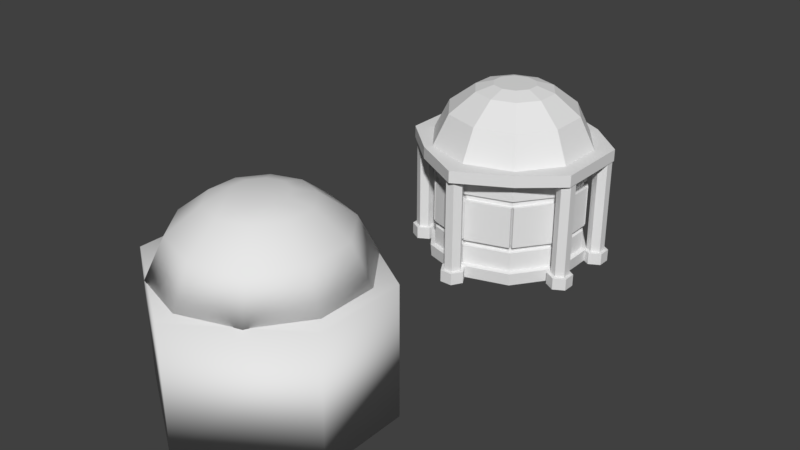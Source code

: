 # Source: Mausoleum.blend  (saved by Blender 2.77.0; exported with 4.5.12 LTS)
import bpy
from mathutils import Matrix  # noqa: F401  (used for matrix-valued properties, if any)

bpy.ops.wm.read_factory_settings(use_empty=True)
scene = bpy.context.scene
scene.name = 'Scene'

# ---- collections
col_collection_1 = bpy.data.collections.new('Collection 1'); scene.collection.children.link(col_collection_1)

# ---- world
world_world = bpy.data.worlds.new('World'); scene.world = world_world
world_world.color = (0.05088, 0.05088, 0.05088)
world_world.use_sun_shadow = False
world_world.sun_shadow_jitter_overblur = 0.0
world_world.cycles.sampling_method = 'MANUAL'

# ---- meshes
me_cylinder_003 = bpy.data.meshes.new('Cylinder.003')
me_cylinder_003.from_pydata([(-1.029e-10, 1.024, 1.031), (0.602, 0.8286, 1.031), (0.9741, 0.3165, 1.031), (0.9741, -0.3165, 1.031), (0.602, -0.8286, 1.031), (-8.964e-08, -1.024, 1.031), (-0.602, -0.8286, 1.031), (-0.9741, -0.3165, 1.031), (-0.9741, 0.3165, 1.031), (-0.602, 0.8286, 1.031), (-0.1597, 0.2199, 2.033), (-0.2585, 0.08398, 2.033), (-0.2585, -0.08398, 2.033), (-0.1597, -0.2199, 2.033), (-8.924e-09, -0.2718, 2.033), (0.1597, -0.2199, 2.033), (0.2585, -0.08398, 2.033), (0.2585, 0.08398, 2.033), (1.483e-08, 0.2718, 2.033), (0.1597, 0.2199, 2.033), (0.4881, 0.6718, 1.58), (6.439e-09, 0.8304, 1.58), (0.7897, 0.2566, 1.58), (0.7897, -0.2566, 1.58), (0.4881, -0.6718, 1.58), (-6.616e-08, -0.8304, 1.58), (-0.4881, -0.6718, 1.58), (-0.7897, -0.2566, 1.58), (-0.7897, 0.2566, 1.58), (-0.4881, 0.6718, 1.58), (0.2945, 0.4053, 1.937), (1.199e-08, 0.501, 1.937), (0.4765, 0.1548, 1.937), (0.4765, -0.1548, 1.937), (0.2945, -0.4053, 1.937), (-3.181e-08, -0.501, 1.937), (-0.2945, -0.4053, 1.937), (-0.4765, -0.1548, 1.937), (-0.4765, 0.1548, 1.937), (-0.2945, 0.4053, 1.937)], [], [(9, 29, 21, 0), (7, 27, 28, 8), (8, 28, 29, 9), (39, 38, 11, 10), (7, 6, 26, 27), (5, 25, 26, 6), (4, 24, 25, 5), (1, 20, 22, 2), (3, 23, 24, 4), (2, 22, 23, 3), (19, 18, 10, 11, 12, 13, 14, 15, 16, 17), (24, 23, 33, 34), (31, 39, 10, 18), (32, 30, 19, 17), (33, 32, 17, 16), (34, 33, 16, 15), (35, 34, 15, 14), (36, 35, 14, 13), (37, 36, 13, 12), (38, 37, 12, 11), (30, 31, 18, 19), (20, 21, 31, 30), (28, 27, 37, 38), (25, 24, 34, 35), (22, 20, 30, 32), (29, 28, 38, 39), (26, 25, 35, 36), (23, 22, 32, 33), (21, 29, 39, 31), (27, 26, 36, 37), (0, 21, 20, 1), (1, 2, 3, 4, 5, 6, 7, 8, 9, 0)])
me_cylinder_003.polygons.foreach_set('use_smooth', [True] * 32)
_ca = me_cylinder_003.color_attributes.new('Col', 'BYTE_COLOR', 'CORNER')
_ca.data.foreach_set('color', [1.0, 1.0, 1.0, 1.0, 1.0, 1.0, 1.0, 1.0, 1.0, 1.0, 1.0, 1.0, 1.0, 1.0, 1.0, 1.0, 1.0, 1.0, 1.0, 1.0, 1.0, 1.0, 1.0, 1.0, 1.0, 1.0, 1.0, 1.0, 1.0, 1.0, 1.0, 1.0, 1.0, 1.0, 1.0, 1.0, 1.0, 1.0, 1.0, 1.0, 1.0, 1.0, 1.0, 1.0, 1.0, 1.0, 1.0, 1.0, 1.0, 1.0, 1.0, 1.0, 1.0, 1.0, 1.0, 1.0, 1.0, 1.0, 1.0, 1.0, 1.0, 1.0, 1.0, 1.0, 1.0, 1.0, 1.0, 1.0, 1.0, 1.0, 1.0, 1.0, 1.0, 1.0, 1.0, 1.0, 1.0, 1.0, 1.0, 1.0, 1.0, 1.0, 1.0, 1.0, 1.0, 1.0, 1.0, 1.0, 1.0, 1.0, 1.0, 1.0, 1.0, 1.0, 1.0, 1.0, 1.0, 1.0, 1.0, 1.0, 1.0, 1.0, 1.0, 1.0, 1.0, 1.0, 1.0, 1.0, 1.0, 1.0, 1.0, 1.0, 1.0, 1.0, 1.0, 1.0, 1.0, 1.0, 1.0, 1.0, 1.0, 1.0, 1.0, 1.0, 1.0, 1.0, 1.0, 1.0, 1.0, 1.0, 1.0, 1.0, 1.0, 1.0, 1.0, 1.0, 1.0, 1.0, 1.0, 1.0, 1.0, 1.0, 1.0, 1.0, 1.0, 1.0, 1.0, 1.0, 1.0, 1.0, 1.0, 1.0, 1.0, 1.0, 1.0, 1.0, 1.0, 1.0, 1.0, 1.0, 1.0, 1.0, 1.0, 1.0, 1.0, 1.0, 1.0, 1.0, 1.0, 1.0, 1.0, 1.0, 1.0, 1.0, 1.0, 1.0, 1.0, 1.0, 1.0, 1.0, 1.0, 1.0, 1.0, 1.0, 1.0, 1.0, 1.0, 1.0, 1.0, 1.0, 1.0, 1.0, 1.0, 1.0, 1.0, 1.0, 1.0, 1.0, 1.0, 1.0, 1.0, 1.0, 1.0, 1.0, 1.0, 1.0, 1.0, 1.0, 1.0, 1.0, 1.0, 1.0, 1.0, 1.0, 1.0, 1.0, 1.0, 1.0, 1.0, 1.0, 1.0, 1.0, 1.0, 1.0, 1.0, 1.0, 1.0, 1.0, 1.0, 1.0, 1.0, 1.0, 1.0, 1.0, 1.0, 1.0, 1.0, 1.0, 1.0, 1.0, 1.0, 1.0, 1.0, 1.0, 1.0, 1.0, 1.0, 1.0, 1.0, 1.0, 1.0, 1.0, 1.0, 1.0, 1.0, 1.0, 1.0, 1.0, 1.0, 1.0, 1.0, 1.0, 1.0, 1.0, 1.0, 1.0, 1.0, 1.0, 1.0, 1.0, 1.0, 1.0, 1.0, 1.0, 1.0, 1.0, 1.0, 1.0, 1.0, 1.0, 1.0, 1.0, 1.0, 1.0, 1.0, 1.0, 1.0, 1.0, 1.0, 1.0, 1.0, 1.0, 1.0, 1.0, 1.0, 1.0, 1.0, 1.0, 1.0, 1.0, 1.0, 1.0, 1.0, 1.0, 1.0, 1.0, 1.0, 1.0, 1.0, 1.0, 1.0, 1.0, 1.0, 1.0, 1.0, 1.0, 1.0, 1.0, 1.0, 1.0, 1.0, 1.0, 1.0, 1.0, 1.0, 1.0, 1.0, 1.0, 1.0, 1.0, 1.0, 1.0, 1.0, 1.0, 1.0, 1.0, 1.0, 1.0, 1.0, 1.0, 1.0, 1.0, 1.0, 1.0, 1.0, 1.0, 1.0, 1.0, 1.0, 1.0, 1.0, 1.0, 1.0, 1.0, 1.0, 1.0, 1.0, 1.0, 1.0, 1.0, 1.0, 1.0, 1.0, 1.0, 1.0, 1.0, 1.0, 1.0, 1.0, 1.0, 1.0, 1.0, 1.0, 1.0, 1.0, 1.0, 1.0, 1.0, 1.0, 1.0, 1.0, 1.0, 1.0, 1.0, 1.0, 1.0, 1.0, 1.0, 1.0, 1.0, 1.0, 1.0, 1.0, 1.0, 1.0, 1.0, 1.0, 1.0, 1.0, 1.0, 1.0, 1.0, 1.0, 1.0, 1.0, 1.0, 1.0, 1.0, 1.0, 1.0, 1.0, 1.0, 1.0, 1.0, 1.0, 1.0, 1.0, 1.0, 1.0, 1.0, 1.0, 1.0, 1.0, 1.0, 1.0, 1.0, 1.0, 1.0, 1.0, 1.0, 1.0, 1.0, 1.0, 1.0, 1.0, 1.0, 1.0, 1.0, 1.0, 1.0, 1.0, 1.0, 1.0, 1.0, 1.0, 1.0, 1.0, 1.0, 1.0, 1.0, 1.0, 1.0, 1.0, 1.0, 1.0, 1.0, 1.0, 1.0, 1.0, 1.0, 1.0, 1.0, 1.0, 1.0, 1.0, 1.0, 1.0, 1.0, 1.0, 1.0, 1.0, 1.0, 1.0, 1.0, 1.0, 1.0, 1.0, 1.0, 1.0, 1.0, 1.0, 1.0, 1.0, 1.0, 1.0, 1.0, 1.0, 1.0, 1.0, 1.0, 1.0, 1.0, 1.0, 1.0, 1.0, 1.0, 1.0, 1.0, 1.0, 1.0, 1.0, 1.0, 1.0, 1.0, 1.0, 1.0, 1.0, 1.0, 1.0, 1.0, 1.0, 1.0, 1.0, 1.0, 1.0, 1.0, 1.0, 1.0, 1.0, 1.0, 1.0, 1.0, 1.0, 1.0, 1.0, 1.0, 1.0, 1.0, 1.0, 1.0, 1.0, 1.0, 1.0, 1.0, 1.0, 1.0, 1.0, 1.0, 1.0, 1.0, 1.0, 1.0, 1.0, 1.0, 1.0, 1.0, 1.0, 1.0, 1.0, 1.0, 1.0, 1.0, 1.0, 1.0, 1.0, 1.0, 1.0, 1.0, 1.0, 1.0])
me_cylinder_003.use_remesh_preserve_volume = False
me_cylinder_003.use_remesh_preserve_attributes = False
me_cylinder_003.use_mirror_vertex_groups = False
me_cylinder_003.use_paint_bone_selection = False
me_cylinder_003.use_paint_mask = True
me_cylinder_003.update()
me_cylinder_002 = bpy.data.meshes.new('Cylinder.002')
me_cylinder_002.from_pydata([(0.0, 1.036, -1.143), (0.0, 1.036, 1.109), (0.866, 0.4404, -1.143), (0.866, 0.4404, 1.109), (0.866, -0.3809, -1.143), (0.866, -0.3809, 1.109), (-8.742e-08, -1.005, -1.143), (-8.742e-08, -1.005, 1.109), (-0.866, -0.3816, -1.143), (-0.866, -0.3816, 1.109), (-0.866, 0.4076, -1.143), (-0.866, 0.4076, 1.109)], [], [(0, 1, 3, 2), (2, 3, 5, 4), (4, 5, 7, 6), (6, 7, 9, 8), (3, 1, 11, 9, 7, 5), (8, 9, 11, 10), (10, 11, 1, 0), (0, 2, 4, 6, 8, 10)])
me_cylinder_002.polygons.foreach_set('use_smooth', [True] * 8)
me_cylinder_002.use_remesh_preserve_volume = False
me_cylinder_002.use_remesh_preserve_attributes = False
me_cylinder_002.use_mirror_vertex_groups = False
me_cylinder_002.update()
me_cylinder = bpy.data.meshes.new('Cylinder')
me_cylinder.from_pydata([(-1.016, -0.2832, -0.8521), (-1.016, -0.2832, 0.9368), (-0.9217, -0.3375, -0.8521), (-0.9217, -0.3375, 0.9368), (-0.9217, -0.446, -0.8521), (-0.9217, -0.446, 0.9368), (-1.016, -0.5002, -0.8521), (-1.016, -0.5002, 0.9368), (-1.11, -0.446, -0.8521), (-1.11, -0.446, 0.9368), (-1.11, -0.3375, -0.8521), (-1.11, -0.3375, 0.9368), (0.0, 1.0, 1.018), (0.5878, 0.809, 1.018), (0.9511, 0.309, 1.018), (0.9511, -0.309, 1.018), (0.5878, -0.809, 1.018), (-8.742e-08, -1.0, 1.018), (-0.5878, -0.809, 1.018), (-0.9511, -0.309, 1.018), (-0.9511, 0.309, 1.018), (-0.5878, 0.809, 1.018), (-0.156, 0.2147, 1.997), (-0.2524, 0.08199, 1.997), (-0.2524, -0.08199, 1.997), (-0.156, -0.2147, 1.997), (-8.612e-09, -0.2653, 1.997), (0.156, -0.2147, 1.997), (0.2524, -0.08199, 1.997), (0.2524, 0.08199, 1.997), (1.458e-08, 0.2653, 1.997), (0.156, 0.2147, 1.997), (0.4766, 0.6559, 1.554), (6.387e-09, 0.8108, 1.554), (0.7711, 0.2505, 1.554), (0.7711, -0.2505, 1.554), (0.4766, -0.6559, 1.554), (-6.449e-08, -0.8108, 1.554), (-0.4766, -0.6559, 1.554), (-0.7711, -0.2505, 1.554), (-0.7711, 0.2505, 1.554), (-0.4766, 0.6559, 1.554), (0.2875, 0.3957, 1.902), (1.18e-08, 0.4891, 1.902), (0.4652, 0.1512, 1.902), (0.4652, -0.1512, 1.902), (0.2875, -0.3957, 1.902), (-3.096e-08, -0.4891, 1.902), (-0.2875, -0.3957, 1.902), (-0.4652, -0.1512, 1.902), (-0.4652, 0.1512, 1.902), (-0.2875, 0.3957, 1.902), (1.334e-09, 0.944, -0.8215), (1.334e-09, 0.944, 0.7803), (0.5549, 0.7637, 0.7803), (0.5549, 0.7637, -0.8215), (0.8978, 0.2917, 0.7803), (0.8978, 0.2917, -0.8215), (0.8978, -0.2917, 0.7803), (0.8978, -0.2917, -0.8215), (0.5549, -0.7637, 0.7803), (0.5549, -0.7637, -0.8215), (-8.12e-08, -0.944, 0.7803), (-8.12e-08, -0.944, -0.8215), (-0.5549, -0.7637, 0.7803), (-0.5549, -0.7637, -0.8215), (-0.8978, -0.2917, 0.7803), (-0.8978, -0.2917, -0.8215), (-0.8978, 0.2917, 0.7803), (-0.8978, 0.2917, -0.8215), (-0.5549, 0.7637, 0.7803), (-0.5549, 0.7637, -0.8215), (1.075e-08, 0.9941, -1.056), (0.5843, 0.8043, -1.056), (0.6494, 0.8938, 1.015), (1.075e-08, 1.214, 1.015), (1.075e-08, 1.214, 0.8061), (0.5916, 0.8143, -0.8373), (0.9455, 0.3072, -1.056), (1.128, 0.4806, 1.015), (0.9573, 0.311, -0.8373), (0.9455, -0.3072, -1.056), (1.128, -0.4806, 1.015), (0.9573, -0.311, -0.8373), (0.5843, -0.8043, -1.056), (0.6494, -0.8938, 1.015), (0.5916, -0.8143, -0.8373), (-8.289e-08, -0.9941, -1.056), (-9.387e-08, -1.259, 1.015), (-8.55e-08, -1.007, -0.8373), (-0.5843, -0.8043, -1.056), (-0.6494, -0.8938, 1.015), (-0.5916, -0.8143, -0.8373), (-0.9455, -0.3072, -1.056), (-1.143, -0.4478, 1.015), (-0.9573, -0.311, -0.8373), (-0.9455, 0.3072, -1.056), (-1.143, 0.4478, 1.015), (-0.9573, 0.311, -0.8373), (-0.5843, 0.8043, -1.056), (-0.6494, 0.8938, 1.015), (-0.5916, 0.8143, -0.8373), (1.07e-08, 1.007, -0.8373), (0.6494, 0.8938, 0.8061), (1.128, 0.4806, 0.8061), (1.128, -0.4806, 0.8061), (0.6494, -0.8938, 0.8061), (-9.387e-08, -1.259, 0.8061), (-0.6494, -0.8938, 0.8061), (-1.143, -0.4478, 0.8061), (-1.143, 0.4478, 0.8061), (-0.6494, 0.8938, 0.8061), (-0.8978, -0.2268, 0.4404), (-0.8978, -0.2268, -0.818), (-0.8978, 0.2268, 0.4404), (-0.8978, 0.2268, -0.818), (-0.8228, -0.2268, 0.4404), (-0.8228, -0.2268, -0.818), (-0.8228, 0.2268, 0.4404), (-0.8228, 0.2268, -0.818), (-1.016, -0.2356, -0.8538), (-0.8805, -0.3137, -0.8538), (-0.8805, -0.4698, -0.8538), (-1.016, -0.5478, -0.8538), (-1.151, -0.4698, -0.8538), (-1.151, -0.3137, -0.8538), (-1.016, -0.236, -1.064), (-0.8808, -0.3139, -1.064), (-0.8808, -0.4696, -1.064), (-1.016, -0.5475, -1.064), (-1.151, -0.4696, -1.064), (-1.151, -0.3139, -1.064), (-0.9573, -0.183, -0.9357), (-0.9455, -0.1796, -1.049), (-0.9455, 0.1896, -1.049), (-0.9573, 0.193, -0.9357), (-1.044, -0.183, -0.9375), (-1.033, -0.1796, -1.051), (-1.033, 0.1896, -1.051), (-1.044, 0.193, -0.9375), (-1.016, 0.5205, -0.8521), (-1.016, 0.5205, 0.9368), (-0.9217, 0.4662, -0.8521), (-0.9217, 0.4662, 0.9368), (-0.9217, 0.3577, -0.8521), (-0.9217, 0.3577, 0.9368), (-1.016, 0.3034, -0.8521), (-1.016, 0.3034, 0.9368), (-1.11, 0.3577, -0.8521), (-1.11, 0.3577, 0.9368), (-1.11, 0.4662, -0.8521), (-1.11, 0.4662, 0.9368), (-1.016, 0.568, -0.8538), (-0.8805, 0.49, -0.8538), (-0.8805, 0.3339, -0.8538), (-1.016, 0.2559, -0.8538), (-1.151, 0.3339, -0.8538), (-1.151, 0.49, -0.8538), (-1.016, 0.5677, -1.064), (-0.8808, 0.4898, -1.064), (-0.8808, 0.3341, -1.064), (-1.016, 0.2562, -1.064), (-1.151, 0.3341, -1.064), (-1.151, 0.4898, -1.064), (-0.1391, -1.097, -0.8521), (-0.1391, -1.097, 0.9368), (-0.08485, -1.003, -0.8521), (-0.08485, -1.003, 0.9368), (0.02366, -1.003, -0.8521), (0.02366, -1.003, 0.9368), (0.07792, -1.097, -0.8521), (0.07792, -1.097, 0.9368), (0.02366, -1.191, -0.8521), (0.02366, -1.191, 0.9368), (-0.08485, -1.191, -0.8521), (-0.08485, -1.191, 0.9368), (-0.1867, -1.097, -0.8538), (-0.1086, -0.9617, -0.8538), (0.04745, -0.9617, -0.8538), (0.1255, -1.097, -0.8538), (0.04745, -1.232, -0.8538), (-0.1086, -1.232, -0.8538), (-0.1863, -1.097, -1.064), (-0.1085, -0.962, -1.064), (0.04728, -0.962, -1.064), (0.1251, -1.097, -1.064), (0.04728, -1.232, -1.064), (-0.1085, -1.232, -1.064), (-0.1193, 1.081, -0.8521), (-0.1193, 1.081, 0.9368), (-0.065, 1.175, -0.8521), (-0.065, 1.175, 0.9368), (0.04352, 1.175, -0.8521), (0.04352, 1.175, 0.9368), (0.09777, 1.081, -0.8521), (0.09777, 1.081, 0.9368), (0.04352, 0.9872, -0.8521), (0.04352, 0.9872, 0.9368), (-0.065, 0.9872, -0.8521), (-0.065, 0.9872, 0.9368), (-0.1668, 1.081, -0.8538), (-0.08879, 1.216, -0.8538), (0.0673, 1.216, -0.8538), (0.1454, 1.081, -0.8538), (0.06731, 0.946, -0.8538), (-0.08879, 0.946, -0.8538), (-0.1665, 1.081, -1.064), (-0.08861, 1.216, -1.064), (0.06713, 1.216, -1.064), (0.145, 1.081, -1.064), (0.06713, 0.9463, -1.064), (-0.08861, 0.9463, -1.064), (1.023, -0.2832, -0.8521), (1.023, -0.2832, 0.9368), (1.117, -0.3375, -0.8521), (1.117, -0.3375, 0.9368), (1.117, -0.446, -0.8521), (1.117, -0.446, 0.9368), (1.023, -0.5002, -0.8521), (1.023, -0.5002, 0.9368), (0.9294, -0.446, -0.8521), (0.9294, -0.446, 0.9368), (0.9294, -0.3375, -0.8521), (0.9294, -0.3375, 0.9368), (1.023, -0.2356, -0.8538), (1.159, -0.3137, -0.8538), (1.159, -0.4698, -0.8538), (1.023, -0.5478, -0.8538), (0.8882, -0.4698, -0.8538), (0.8882, -0.3137, -0.8538), (1.023, -0.236, -1.064), (1.158, -0.3139, -1.064), (1.158, -0.4696, -1.064), (1.023, -0.5475, -1.064), (0.8885, -0.4696, -1.064), (0.8885, -0.3139, -1.064), (1.023, 0.5205, -0.8521), (1.023, 0.5205, 0.9368), (1.117, 0.4662, -0.8521), (1.117, 0.4662, 0.9368), (1.117, 0.3577, -0.8521), (1.117, 0.3577, 0.9368), (1.023, 0.3034, -0.8521), (1.023, 0.3034, 0.9368), (0.9294, 0.3577, -0.8521), (0.9294, 0.3577, 0.9368), (0.9294, 0.4662, -0.8521), (0.9294, 0.4662, 0.9368), (1.023, 0.568, -0.8538), (1.159, 0.49, -0.8538), (1.159, 0.3339, -0.8538), (1.023, 0.2559, -0.8538), (0.8882, 0.3339, -0.8538), (0.8882, 0.49, -0.8538), (1.023, 0.5677, -1.064), (1.158, 0.4898, -1.064), (1.158, 0.3341, -1.064), (1.023, 0.2562, -1.064), (0.8885, 0.3341, -1.064), (0.8885, 0.4898, -1.064), (1.334e-09, 0.944, -0.49), (1.334e-09, 0.944, 0.4488), (0.5549, 0.7637, 0.4488), (0.5549, 0.7637, -0.49), (0.8978, 0.2917, 0.4488), (0.8978, 0.2917, -0.49), (0.8978, -0.2917, 0.4488), (0.8978, -0.2917, -0.49), (0.5549, -0.7637, 0.4488), (0.5549, -0.7637, -0.49), (-8.12e-08, -0.944, 0.4488), (-8.12e-08, -0.944, -0.49), (-0.5549, -0.7637, 0.4488), (-0.5549, -0.7637, -0.49), (-0.8978, -0.2917, 0.4488), (-0.8978, -0.2917, -0.49), (-0.8978, 0.2917, 0.4488), (-0.8978, 0.2917, -0.49), (-0.5549, 0.7637, 0.4488), (-0.5549, 0.7637, -0.49), (-0.8978, -0.2268, 0.02096), (-0.8978, -0.2268, -0.3985), (-0.8978, 0.2268, 0.02096), (-0.8978, 0.2268, -0.3985), (-0.8228, -0.2268, 0.02096), (-0.8228, -0.2268, -0.3985), (-0.8228, 0.2268, 0.02096), (-0.8228, 0.2268, -0.3985), (9.903e-11, 0.9066, -0.4713), (9.903e-11, 0.9066, 0.4301), (0.5329, 0.7334, 0.4301), (0.5329, 0.7334, -0.4713), (0.8622, 0.2802, 0.4301), (0.8622, 0.2802, -0.4713), (0.8622, -0.2802, 0.4301), (0.8622, -0.2802, -0.4713), (0.5329, -0.7334, 0.4301), (0.5329, -0.7334, -0.4713), (-7.916e-08, -0.9066, 0.4301), (-7.916e-08, -0.9066, -0.4713), (-0.5329, -0.7334, 0.4301), (-0.5329, -0.7334, -0.4713), (-0.8622, -0.2802, 0.4301), (-0.8622, -0.2802, -0.4713), (-0.8622, 0.2802, 0.4301), (-0.8622, 0.2802, -0.4713), (-0.5329, 0.7334, 0.4301), (-0.5329, 0.7334, -0.4713), (0.0, 0.9066, -0.3788), (0.0, 0.9066, 0.3376), (0.5329, 0.7334, 0.3376), (0.5329, 0.7334, -0.3788), (0.8622, 0.2802, 0.3376), (0.8622, 0.2802, -0.3788), (0.8622, -0.2802, 0.3376), (0.8622, -0.2802, -0.3788), (0.5329, -0.7334, 0.3376), (0.5329, -0.7334, -0.3788), (-8.196e-08, -0.9066, 0.3376), (-8.196e-08, -0.9066, -0.3788), (-0.5329, -0.7334, 0.3376), (-0.5329, -0.7334, -0.3788), (-0.8622, -0.2802, 0.3376), (-0.8622, -0.2802, -0.3788), (-0.8622, 0.2802, 0.3376), (-0.8622, 0.2802, -0.3788), (-0.5329, 0.7334, 0.3376), (-0.5329, 0.7334, -0.3788), (0.01755, 0.9606, -0.3788), (0.01755, 0.9606, 0.3376), (0.5504, 0.7874, 0.3376), (0.5504, 0.7874, -0.3788), (0.5788, 0.7668, -0.3788), (0.5788, 0.7668, 0.3376), (0.9082, 0.3135, 0.3376), (0.9082, 0.3135, -0.3788), (0.919, 0.2802, -0.3788), (0.919, 0.2802, 0.3376), (0.919, -0.2802, 0.3376), (0.919, -0.2802, -0.3788), (0.9082, -0.3135, -0.3788), (0.9082, -0.3135, 0.3376), (0.5788, -0.7668, 0.3376), (0.5788, -0.7668, -0.3788), (0.5504, -0.7874, -0.3788), (0.5504, -0.7874, 0.3376), (0.01755, -0.9606, 0.3376), (0.01755, -0.9606, -0.3788), (-0.01755, -0.9606, -0.3788), (-0.01755, -0.9606, 0.3376), (-0.5504, -0.7874, 0.3376), (-0.5504, -0.7874, -0.3788), (-0.5788, -0.7668, -0.3788), (-0.5788, -0.7668, 0.3376), (-0.9082, -0.3135, 0.3376), (-0.9082, -0.3135, -0.3788), (-0.9082, 0.3135, -0.3788), (-0.9082, 0.3135, 0.3376), (-0.5788, 0.7668, 0.3376), (-0.5788, 0.7668, -0.3788), (-0.5504, 0.7874, -0.3788), (-0.5504, 0.7874, 0.3376), (-0.01755, 0.9606, 0.3376), (-0.01755, 0.9606, -0.3788)], [], [(0, 1, 3, 2), (2, 3, 5, 4), (4, 5, 7, 6), (6, 7, 9, 8), (3, 1, 11, 9, 7, 5), (8, 9, 11, 10), (10, 11, 1, 0), (66, 64, 108, 109), (19, 20, 97, 94), (65, 67, 95, 92), (54, 53, 76, 103), (14, 15, 82, 79), (68, 66, 109, 110), (52, 55, 77, 102), (67, 69, 98, 95), (21, 41, 33, 12), (18, 19, 94, 91), (56, 54, 103, 104), (70, 68, 110, 111), (19, 39, 40, 20), (20, 40, 41, 21), (51, 50, 23, 22), (19, 18, 38, 39), (17, 37, 38, 18), (16, 36, 37, 17), (13, 32, 34, 14), (15, 35, 36, 16), (14, 34, 35, 15), (31, 30, 22, 23, 24, 25, 26, 27, 28, 29), (36, 35, 45, 46), (43, 51, 22, 30), (44, 42, 31, 29), (45, 44, 29, 28), (46, 45, 28, 27), (47, 46, 27, 26), (48, 47, 26, 25), (49, 48, 25, 24), (50, 49, 24, 23), (42, 43, 30, 31), (32, 33, 43, 42), (40, 39, 49, 50), (37, 36, 46, 47), (34, 32, 42, 44), (41, 40, 50, 51), (38, 37, 47, 48), (35, 34, 44, 45), (33, 41, 51, 43), (39, 38, 48, 49), (55, 57, 80, 77), (278, 70, 53, 261), (13, 14, 79, 74), (276, 68, 70, 278), (69, 71, 101, 98), (66, 68, 114, 112), (58, 56, 104, 105), (272, 64, 66, 274), (53, 70, 111, 76), (270, 62, 64, 272), (17, 18, 91, 88), (268, 60, 62, 270), (57, 59, 83, 80), (266, 58, 60, 268), (71, 52, 102, 101), (264, 56, 58, 266), (60, 58, 105, 106), (262, 54, 56, 264), (21, 12, 75, 100), (261, 53, 54, 262), (76, 75, 74, 103), (103, 74, 79, 104), (104, 79, 82, 105), (105, 82, 85, 106), (106, 85, 88, 107), (107, 88, 91, 108), (108, 91, 94, 109), (109, 94, 97, 110), (110, 97, 100, 111), (111, 100, 75, 76), (72, 73, 78, 81, 84, 87, 90, 93, 96, 99), (99, 101, 102, 72), (96, 98, 101, 99), (98, 96, 134, 135), (90, 92, 95, 93), (87, 89, 92, 90), (84, 86, 89, 87), (81, 83, 86, 84), (78, 80, 83, 81), (73, 77, 80, 78), (72, 102, 77, 73), (63, 65, 92, 89), (15, 16, 85, 82), (64, 62, 107, 108), (20, 21, 100, 97), (61, 63, 89, 86), (62, 60, 106, 107), (16, 17, 88, 85), (12, 13, 74, 75), (59, 61, 86, 83), (115, 113, 117, 119), (277, 69, 115, 283), (274, 66, 112, 280), (69, 67, 113, 115), (284, 116, 118, 286), (280, 112, 116, 284), (112, 114, 118, 116), (283, 115, 119, 287), (2, 4, 122, 121), (6, 8, 124, 123), (10, 0, 120, 125), (4, 6, 123, 122), (0, 2, 121, 120), (8, 10, 125, 124), (124, 125, 131, 130), (126, 127, 128, 129, 130, 131), (120, 121, 127, 126), (122, 123, 129, 128), (125, 120, 126, 131), (123, 124, 130, 129), (121, 122, 128, 127), (132, 135, 139, 136), (96, 93, 133, 134), (95, 98, 135, 132), (93, 95, 132, 133), (137, 136, 139, 138), (134, 133, 137, 138), (135, 134, 138, 139), (133, 132, 136, 137), (140, 141, 143, 142), (142, 143, 145, 144), (144, 145, 147, 146), (146, 147, 149, 148), (143, 141, 151, 149, 147, 145), (148, 149, 151, 150), (150, 151, 141, 140), (142, 144, 154, 153), (146, 148, 156, 155), (150, 140, 152, 157), (144, 146, 155, 154), (140, 142, 153, 152), (148, 150, 157, 156), (156, 157, 163, 162), (158, 159, 160, 161, 162, 163), (152, 153, 159, 158), (154, 155, 161, 160), (157, 152, 158, 163), (155, 156, 162, 161), (153, 154, 160, 159), (164, 165, 167, 166), (166, 167, 169, 168), (168, 169, 171, 170), (170, 171, 173, 172), (167, 165, 175, 173, 171, 169), (172, 173, 175, 174), (174, 175, 165, 164), (166, 168, 178, 177), (170, 172, 180, 179), (174, 164, 176, 181), (168, 170, 179, 178), (164, 166, 177, 176), (172, 174, 181, 180), (180, 181, 187, 186), (182, 183, 184, 185, 186, 187), (176, 177, 183, 182), (178, 179, 185, 184), (181, 176, 182, 187), (179, 180, 186, 185), (177, 178, 184, 183), (188, 189, 191, 190), (190, 191, 193, 192), (192, 193, 195, 194), (194, 195, 197, 196), (191, 189, 199, 197, 195, 193), (196, 197, 199, 198), (198, 199, 189, 188), (190, 192, 202, 201), (194, 196, 204, 203), (198, 188, 200, 205), (192, 194, 203, 202), (188, 190, 201, 200), (196, 198, 205, 204), (204, 205, 211, 210), (206, 207, 208, 209, 210, 211), (200, 201, 207, 206), (202, 203, 209, 208), (205, 200, 206, 211), (203, 204, 210, 209), (201, 202, 208, 207), (212, 213, 215, 214), (214, 215, 217, 216), (216, 217, 219, 218), (218, 219, 221, 220), (215, 213, 223, 221, 219, 217), (220, 221, 223, 222), (222, 223, 213, 212), (214, 216, 226, 225), (218, 220, 228, 227), (222, 212, 224, 229), (216, 218, 227, 226), (212, 214, 225, 224), (220, 222, 229, 228), (228, 229, 235, 234), (230, 231, 232, 233, 234, 235), (224, 225, 231, 230), (226, 227, 233, 232), (229, 224, 230, 235), (227, 228, 234, 233), (225, 226, 232, 231), (236, 237, 239, 238), (238, 239, 241, 240), (240, 241, 243, 242), (242, 243, 245, 244), (239, 237, 247, 245, 243, 241), (244, 245, 247, 246), (246, 247, 237, 236), (238, 240, 250, 249), (242, 244, 252, 251), (246, 236, 248, 253), (240, 242, 251, 250), (236, 238, 249, 248), (244, 246, 253, 252), (252, 253, 259, 258), (254, 255, 256, 257, 258, 259), (248, 249, 255, 254), (250, 251, 257, 256), (253, 248, 254, 259), (251, 252, 258, 257), (249, 250, 256, 255), (114, 282, 286, 118), (282, 283, 287, 286), (113, 281, 285, 117), (281, 280, 284, 285), (117, 285, 287, 119), (285, 284, 286, 287), (67, 275, 281, 113), (275, 274, 280, 281), (68, 276, 282, 114), (276, 277, 283, 282), (52, 260, 263, 55), (260, 279, 307, 288), (55, 263, 265, 57), (261, 262, 290, 289), (57, 265, 267, 59), (271, 269, 297, 299), (59, 267, 269, 61), (276, 278, 306, 304), (61, 269, 271, 63), (263, 260, 288, 291), (63, 271, 273, 65), (266, 268, 296, 294), (65, 273, 275, 67), (274, 275, 303, 302), (69, 277, 279, 71), (279, 277, 305, 307), (71, 279, 260, 52), (269, 267, 295, 297), (290, 292, 312, 310), (301, 299, 319, 321), (306, 289, 309, 326), (293, 291, 311, 313), (296, 298, 318, 316), (288, 307, 327, 308), (289, 290, 310, 309), (299, 297, 317, 319), (304, 306, 326, 324), (277, 276, 304, 305), (268, 270, 298, 296), (265, 263, 291, 293), (278, 261, 289, 306), (273, 271, 299, 301), (262, 264, 292, 290), (270, 272, 300, 298), (267, 265, 293, 295), (275, 273, 301, 303), (264, 266, 294, 292), (272, 274, 302, 300), (298, 300, 320, 318), (295, 293, 313, 315), (302, 303, 323, 322), (303, 301, 321, 323), (292, 294, 314, 312), (305, 304, 324, 325), (300, 302, 322, 320), (297, 295, 315, 317), (307, 305, 325, 327), (294, 296, 316, 314), (291, 288, 308, 311), (328, 329, 330, 331), (309, 329, 328, 308), (310, 330, 329, 309), (311, 331, 330, 310), (308, 328, 331, 311), (332, 333, 334, 335), (310, 333, 332, 311), (312, 334, 333, 310), (313, 335, 334, 312), (311, 332, 335, 313), (336, 337, 338, 339), (312, 337, 336, 313), (314, 338, 337, 312), (315, 339, 338, 314), (313, 336, 339, 315), (340, 341, 342, 343), (314, 341, 340, 315), (316, 342, 341, 314), (317, 343, 342, 316), (315, 340, 343, 317), (344, 345, 346, 347), (316, 345, 344, 317), (318, 346, 345, 316), (319, 347, 346, 318), (317, 344, 347, 319), (348, 349, 350, 351), (318, 349, 348, 319), (320, 350, 349, 318), (321, 351, 350, 320), (319, 348, 351, 321), (352, 353, 354, 355), (320, 353, 352, 321), (322, 354, 353, 320), (323, 355, 354, 322), (321, 352, 355, 323), (356, 357, 358, 359), (324, 357, 356, 325), (326, 358, 357, 324), (327, 359, 358, 326), (325, 356, 359, 327), (360, 361, 362, 363), (326, 361, 360, 327), (309, 362, 361, 326), (308, 363, 362, 309), (327, 360, 363, 308), (12, 33, 32, 13)])
_ca = me_cylinder.color_attributes.new('Col', 'BYTE_COLOR', 'CORNER')
_ca.data.foreach_set('color', [0.552, 0.552, 0.552, 1.0, 0.552, 0.552, 0.552, 1.0, 0.552, 0.552, 0.552, 1.0, 0.552, 0.552, 0.552, 1.0, 0.552, 0.552, 0.552, 1.0, 0.552, 0.552, 0.552, 1.0, 0.552, 0.552, 0.552, 1.0, 0.552, 0.552, 0.552, 1.0, 0.552, 0.552, 0.552, 1.0, 0.552, 0.552, 0.552, 1.0, 0.552, 0.552, 0.552, 1.0, 0.552, 0.552, 0.552, 1.0, 0.552, 0.552, 0.552, 1.0, 0.552, 0.552, 0.552, 1.0, 0.552, 0.552, 0.552, 1.0, 0.552, 0.552, 0.552, 1.0, 0.2232, 0.2232, 0.2232, 1.0, 0.2232, 0.2232, 0.2232, 1.0, 0.2232, 0.2232, 0.2232, 1.0, 0.2232, 0.2232, 0.2232, 1.0, 0.2232, 0.2232, 0.2232, 1.0, 0.2232, 0.2232, 0.2232, 1.0, 0.552, 0.552, 0.552, 1.0, 0.552, 0.552, 0.552, 1.0, 0.552, 0.552, 0.552, 1.0, 0.552, 0.552, 0.552, 1.0, 0.552, 0.552, 0.552, 1.0, 0.552, 0.552, 0.552, 1.0, 0.552, 0.552, 0.552, 1.0, 0.552, 0.552, 0.552, 1.0, 0.2232, 0.2232, 0.2232, 1.0, 0.2232, 0.2232, 0.2232, 1.0, 0.2232, 0.2232, 0.2232, 1.0, 0.2232, 0.2232, 0.2232, 1.0, 0.2664, 0.305, 0.2747, 1.0, 0.2664, 0.305, 0.2747, 1.0, 0.2664, 0.305, 0.2747, 1.0, 0.2664, 0.305, 0.2747, 1.0, 0.2232, 0.2232, 0.2232, 1.0, 0.2232, 0.2232, 0.2232, 1.0, 0.2232, 0.2232, 0.2232, 1.0, 0.2232, 0.2232, 0.2232, 1.0, 0.2232, 0.2232, 0.2232, 1.0, 0.2232, 0.2232, 0.2232, 1.0, 0.2232, 0.2232, 0.2232, 1.0, 0.2232, 0.2232, 0.2232, 1.0, 0.2232, 0.2232, 0.2232, 1.0, 0.2232, 0.2232, 0.2232, 1.0, 0.2232, 0.2232, 0.2232, 1.0, 0.2232, 0.2232, 0.2232, 1.0, 0.2232, 0.2232, 0.2232, 1.0, 0.2232, 0.2232, 0.2232, 1.0, 0.2232, 0.2232, 0.2232, 1.0, 0.2232, 0.2232, 0.2232, 1.0, 0.2232, 0.2232, 0.2232, 1.0, 0.2232, 0.2232, 0.2232, 1.0, 0.2232, 0.2232, 0.2232, 1.0, 0.2232, 0.2232, 0.2232, 1.0, 0.2232, 0.2232, 0.2232, 1.0, 0.2232, 0.2232, 0.2232, 1.0, 0.2232, 0.2232, 0.2232, 1.0, 0.2232, 0.2232, 0.2232, 1.0, 0.6105, 0.7084, 0.7454, 1.0, 0.6105, 0.7084, 0.7454, 1.0, 0.6105, 0.7084, 0.7454, 1.0, 0.6105, 0.7084, 0.7454, 1.0, 0.2232, 0.2232, 0.2232, 1.0, 0.2232, 0.2232, 0.2232, 1.0, 0.2232, 0.2232, 0.2232, 1.0, 0.2232, 0.2232, 0.2232, 1.0, 0.2232, 0.2232, 0.2232, 1.0, 0.2232, 0.2232, 0.2232, 1.0, 0.2232, 0.2232, 0.2232, 1.0, 0.2232, 0.2232, 0.2232, 1.0, 0.2232, 0.2232, 0.2232, 1.0, 0.2232, 0.2232, 0.2232, 1.0, 0.2232, 0.2232, 0.2232, 1.0, 0.2232, 0.2232, 0.2232, 1.0, 0.6105, 0.7084, 0.7454, 1.0, 0.6105, 0.7084, 0.7454, 1.0, 0.6105, 0.7084, 0.7454, 1.0, 0.6105, 0.7084, 0.7454, 1.0, 0.6105, 0.7084, 0.7454, 1.0, 0.6105, 0.7084, 0.7454, 1.0, 0.6105, 0.7084, 0.7454, 1.0, 0.6105, 0.7084, 0.7454, 1.0, 0.6105, 0.7084, 0.7454, 1.0, 0.6105, 0.7084, 0.7454, 1.0, 0.6105, 0.7084, 0.7454, 1.0, 0.6105, 0.7084, 0.7454, 1.0, 0.6105, 0.7084, 0.7454, 1.0, 0.6105, 0.7084, 0.7454, 1.0, 0.6105, 0.7084, 0.7454, 1.0, 0.6105, 0.7084, 0.7454, 1.0, 0.6105, 0.7084, 0.7454, 1.0, 0.6105, 0.7084, 0.7454, 1.0, 0.6105, 0.7084, 0.7454, 1.0, 0.6105, 0.7084, 0.7454, 1.0, 0.6105, 0.7084, 0.7454, 1.0, 0.6105, 0.7084, 0.7454, 1.0, 0.6105, 0.7084, 0.7454, 1.0, 0.6105, 0.7084, 0.7454, 1.0, 0.6105, 0.7084, 0.7454, 1.0, 0.6105, 0.7084, 0.7454, 1.0, 0.6105, 0.7084, 0.7454, 1.0, 0.6105, 0.7084, 0.7454, 1.0, 0.6105, 0.7084, 0.7454, 1.0, 0.6105, 0.7084, 0.7454, 1.0, 0.6105, 0.7084, 0.7454, 1.0, 0.6105, 0.7084, 0.7454, 1.0, 0.6105, 0.7084, 0.7454, 1.0, 0.6105, 0.7084, 0.7454, 1.0, 0.6105, 0.7084, 0.7454, 1.0, 0.6105, 0.7084, 0.7454, 1.0, 0.6105, 0.7084, 0.7454, 1.0, 0.6105, 0.7084, 0.7454, 1.0, 0.6105, 0.7084, 0.7454, 1.0, 0.6105, 0.7084, 0.7454, 1.0, 0.6105, 0.7084, 0.7454, 1.0, 0.6105, 0.7084, 0.7454, 1.0, 0.6105, 0.7084, 0.7454, 1.0, 0.6105, 0.7084, 0.7454, 1.0, 0.6105, 0.7084, 0.7454, 1.0, 0.6105, 0.7084, 0.7454, 1.0, 0.6105, 0.7084, 0.7454, 1.0, 0.6105, 0.7084, 0.7454, 1.0, 0.6105, 0.7084, 0.7454, 1.0, 0.6105, 0.7084, 0.7454, 1.0, 0.6105, 0.7084, 0.7454, 1.0, 0.6105, 0.7084, 0.7454, 1.0, 0.6105, 0.7084, 0.7454, 1.0, 0.6105, 0.7084, 0.7454, 1.0, 0.6105, 0.7084, 0.7454, 1.0, 0.6105, 0.7084, 0.7454, 1.0, 0.6105, 0.7084, 0.7454, 1.0, 0.6105, 0.7084, 0.7454, 1.0, 0.6105, 0.7084, 0.7454, 1.0, 0.6105, 0.7084, 0.7454, 1.0, 0.6105, 0.7084, 0.7454, 1.0, 0.6105, 0.7084, 0.7454, 1.0, 0.6105, 0.7084, 0.7454, 1.0, 0.6105, 0.7084, 0.7454, 1.0, 0.6105, 0.7084, 0.7454, 1.0, 0.6105, 0.7084, 0.7454, 1.0, 0.6105, 0.7084, 0.7454, 1.0, 0.6105, 0.7084, 0.7454, 1.0, 0.6105, 0.7084, 0.7454, 1.0, 0.6105, 0.7084, 0.7454, 1.0, 0.6105, 0.7084, 0.7454, 1.0, 0.6105, 0.7084, 0.7454, 1.0, 0.6105, 0.7084, 0.7454, 1.0, 0.6105, 0.7084, 0.7454, 1.0, 0.6105, 0.7084, 0.7454, 1.0, 0.6105, 0.7084, 0.7454, 1.0, 0.6105, 0.7084, 0.7454, 1.0, 0.6105, 0.7084, 0.7454, 1.0, 0.6105, 0.7084, 0.7454, 1.0, 0.6105, 0.7084, 0.7454, 1.0, 0.6105, 0.7084, 0.7454, 1.0, 0.6105, 0.7084, 0.7454, 1.0, 0.6105, 0.7084, 0.7454, 1.0, 0.6105, 0.7084, 0.7454, 1.0, 0.6105, 0.7084, 0.7454, 1.0, 0.6105, 0.7084, 0.7454, 1.0, 0.6105, 0.7084, 0.7454, 1.0, 0.6105, 0.7084, 0.7454, 1.0, 0.6105, 0.7084, 0.7454, 1.0, 0.6105, 0.7084, 0.7454, 1.0, 0.6105, 0.7084, 0.7454, 1.0, 0.6105, 0.7084, 0.7454, 1.0, 0.6105, 0.7084, 0.7454, 1.0, 0.6105, 0.7084, 0.7454, 1.0, 0.6105, 0.7084, 0.7454, 1.0, 0.6105, 0.7084, 0.7454, 1.0, 0.6105, 0.7084, 0.7454, 1.0, 0.6105, 0.7084, 0.7454, 1.0, 0.6105, 0.7084, 0.7454, 1.0, 0.6105, 0.7084, 0.7454, 1.0, 0.6105, 0.7084, 0.7454, 1.0, 0.6105, 0.7084, 0.7454, 1.0, 0.6105, 0.7084, 0.7454, 1.0, 0.6105, 0.7084, 0.7454, 1.0, 0.6105, 0.7084, 0.7454, 1.0, 0.6105, 0.7084, 0.7454, 1.0, 0.6105, 0.7084, 0.7454, 1.0, 0.6105, 0.7084, 0.7454, 1.0, 0.6105, 0.7084, 0.7454, 1.0, 0.6105, 0.7084, 0.7454, 1.0, 0.6105, 0.7084, 0.7454, 1.0, 0.6105, 0.7084, 0.7454, 1.0, 0.6105, 0.7084, 0.7454, 1.0, 0.6105, 0.7084, 0.7454, 1.0, 0.6105, 0.7084, 0.7454, 1.0, 0.6105, 0.7084, 0.7454, 1.0, 0.6105, 0.7084, 0.7454, 1.0, 0.6105, 0.7084, 0.7454, 1.0, 0.6105, 0.7084, 0.7454, 1.0, 0.6105, 0.7084, 0.7454, 1.0, 0.6105, 0.7084, 0.7454, 1.0, 0.6105, 0.7084, 0.7454, 1.0, 0.2232, 0.2232, 0.2232, 1.0, 0.2232, 0.2232, 0.2232, 1.0, 0.2232, 0.2232, 0.2232, 1.0, 0.2232, 0.2232, 0.2232, 1.0, 0.552, 0.552, 0.552, 1.0, 0.552, 0.552, 0.552, 1.0, 0.552, 0.552, 0.552, 1.0, 0.552, 0.552, 0.552, 1.0, 0.2232, 0.2232, 0.2232, 1.0, 0.2232, 0.2232, 0.2232, 1.0, 0.2232, 0.2232, 0.2232, 1.0, 0.2232, 0.2232, 0.2232, 1.0, 0.552, 0.552, 0.552, 1.0, 0.552, 0.552, 0.552, 1.0, 0.552, 0.552, 0.552, 1.0, 0.552, 0.552, 0.552, 1.0, 0.2232, 0.2232, 0.2232, 1.0, 0.2232, 0.2232, 0.2232, 1.0, 0.2232, 0.2232, 0.2232, 1.0, 0.2232, 0.2232, 0.2232, 1.0, 0.552, 0.552, 0.552, 1.0, 0.552, 0.552, 0.552, 1.0, 0.552, 0.552, 0.552, 1.0, 0.552, 0.552, 0.552, 1.0, 0.2232, 0.2232, 0.2232, 1.0, 0.2232, 0.2232, 0.2232, 1.0, 0.2232, 0.2232, 0.2232, 1.0, 0.2232, 0.2232, 0.2232, 1.0, 0.552, 0.552, 0.552, 1.0, 0.552, 0.552, 0.552, 1.0, 0.552, 0.552, 0.552, 1.0, 0.552, 0.552, 0.552, 1.0, 0.2232, 0.2232, 0.2232, 1.0, 0.2232, 0.2232, 0.2232, 1.0, 0.2232, 0.2232, 0.2232, 1.0, 0.2232, 0.2232, 0.2232, 1.0, 0.552, 0.552, 0.552, 1.0, 0.552, 0.552, 0.552, 1.0, 0.552, 0.552, 0.552, 1.0, 0.552, 0.552, 0.552, 1.0, 0.2232, 0.2232, 0.2232, 1.0, 0.2232, 0.2232, 0.2232, 1.0, 0.2232, 0.2232, 0.2232, 1.0, 0.2232, 0.2232, 0.2232, 1.0, 0.552, 0.552, 0.552, 1.0, 0.552, 0.552, 0.552, 1.0, 0.552, 0.552, 0.552, 1.0, 0.552, 0.552, 0.552, 1.0, 0.2232, 0.2232, 0.2232, 1.0, 0.2232, 0.2232, 0.2232, 1.0, 0.2232, 0.2232, 0.2232, 1.0, 0.2232, 0.2232, 0.2232, 1.0, 0.552, 0.552, 0.552, 1.0, 0.552, 0.552, 0.552, 1.0, 0.552, 0.552, 0.552, 1.0, 0.552, 0.552, 0.552, 1.0, 0.2232, 0.2232, 0.2232, 1.0, 0.2232, 0.2232, 0.2232, 1.0, 0.2232, 0.2232, 0.2232, 1.0, 0.2232, 0.2232, 0.2232, 1.0, 0.552, 0.552, 0.552, 1.0, 0.552, 0.552, 0.552, 1.0, 0.552, 0.552, 0.552, 1.0, 0.552, 0.552, 0.552, 1.0, 0.2232, 0.2232, 0.2232, 1.0, 0.2232, 0.2232, 0.2232, 1.0, 0.2232, 0.2232, 0.2232, 1.0, 0.2232, 0.2232, 0.2232, 1.0, 0.552, 0.552, 0.552, 1.0, 0.552, 0.552, 0.552, 1.0, 0.552, 0.552, 0.552, 1.0, 0.552, 0.552, 0.552, 1.0, 0.2232, 0.2232, 0.2232, 1.0, 0.2232, 0.2232, 0.2232, 1.0, 0.2232, 0.2232, 0.2232, 1.0, 0.2232, 0.2232, 0.2232, 1.0, 0.552, 0.552, 0.552, 1.0, 0.552, 0.552, 0.552, 1.0, 0.552, 0.552, 0.552, 1.0, 0.552, 0.552, 0.552, 1.0, 0.2232, 0.2232, 0.2232, 1.0, 0.2232, 0.2232, 0.2232, 1.0, 0.2232, 0.2232, 0.2232, 1.0, 0.2232, 0.2232, 0.2232, 1.0, 0.2232, 0.2232, 0.2232, 1.0, 0.2232, 0.2232, 0.2232, 1.0, 0.2232, 0.2232, 0.2232, 1.0, 0.2232, 0.2232, 0.2232, 1.0, 0.2232, 0.2232, 0.2232, 1.0, 0.2232, 0.2232, 0.2232, 1.0, 0.2232, 0.2232, 0.2232, 1.0, 0.2232, 0.2232, 0.2232, 1.0, 0.2232, 0.2232, 0.2232, 1.0, 0.2232, 0.2232, 0.2232, 1.0, 0.2232, 0.2232, 0.2232, 1.0, 0.2232, 0.2232, 0.2232, 1.0, 0.2232, 0.2232, 0.2232, 1.0, 0.2232, 0.2232, 0.2232, 1.0, 0.2232, 0.2232, 0.2232, 1.0, 0.2232, 0.2232, 0.2232, 1.0, 0.2232, 0.2232, 0.2232, 1.0, 0.2232, 0.2232, 0.2232, 1.0, 0.2232, 0.2232, 0.2232, 1.0, 0.2232, 0.2232, 0.2232, 1.0, 0.2232, 0.2232, 0.2232, 1.0, 0.2232, 0.2232, 0.2232, 1.0, 0.2232, 0.2232, 0.2232, 1.0, 0.2232, 0.2232, 0.2232, 1.0, 0.2232, 0.2232, 0.2232, 1.0, 0.2232, 0.2232, 0.2232, 1.0, 0.2232, 0.2232, 0.2232, 1.0, 0.2232, 0.2232, 0.2232, 1.0, 0.2232, 0.2232, 0.2232, 1.0, 0.2232, 0.2232, 0.2232, 1.0, 0.2232, 0.2232, 0.2232, 1.0, 0.2232, 0.2232, 0.2232, 1.0, 0.2232, 0.2232, 0.2232, 1.0, 0.2232, 0.2232, 0.2232, 1.0, 0.2232, 0.2232, 0.2232, 1.0, 0.2232, 0.2232, 0.2232, 1.0, 0.2232, 0.2232, 0.2232, 1.0, 0.2232, 0.2232, 0.2232, 1.0, 0.2232, 0.2232, 0.2232, 1.0, 0.2232, 0.2232, 0.2232, 1.0, 0.2232, 0.2232, 0.2232, 1.0, 0.2232, 0.2232, 0.2232, 1.0, 0.2232, 0.2232, 0.2232, 1.0, 0.2232, 0.2232, 0.2232, 1.0, 0.2232, 0.2232, 0.2232, 1.0, 0.2232, 0.2232, 0.2232, 1.0, 0.2232, 0.2232, 0.2232, 1.0, 0.2232, 0.2232, 0.2232, 1.0, 0.2232, 0.2232, 0.2232, 1.0, 0.2232, 0.2232, 0.2232, 1.0, 0.2232, 0.2232, 0.2232, 1.0, 0.2232, 0.2232, 0.2232, 1.0, 0.2232, 0.2232, 0.2232, 1.0, 0.2232, 0.2232, 0.2232, 1.0, 0.2232, 0.2232, 0.2232, 1.0, 0.2232, 0.2232, 0.2232, 1.0, 0.2232, 0.2232, 0.2232, 1.0, 0.2232, 0.2232, 0.2232, 1.0, 0.2232, 0.2232, 0.2232, 1.0, 0.2232, 0.2232, 0.2232, 1.0, 0.2232, 0.2232, 0.2232, 1.0, 0.2232, 0.2232, 0.2232, 1.0, 0.2232, 0.2232, 0.2232, 1.0, 0.2232, 0.2232, 0.2232, 1.0, 0.2232, 0.2232, 0.2232, 1.0, 0.2232, 0.2232, 0.2232, 1.0, 0.2232, 0.2232, 0.2232, 1.0, 0.2232, 0.2232, 0.2232, 1.0, 0.2232, 0.2232, 0.2232, 1.0, 0.2232, 0.2232, 0.2232, 1.0, 0.2232, 0.2232, 0.2232, 1.0, 0.2232, 0.2232, 0.2232, 1.0, 0.2232, 0.2232, 0.2232, 1.0, 0.2232, 0.2232, 0.2232, 1.0, 0.2232, 0.2232, 0.2232, 1.0, 0.2232, 0.2232, 0.2232, 1.0, 0.2232, 0.2232, 0.2232, 1.0, 0.2232, 0.2232, 0.2232, 1.0, 0.2232, 0.2232, 0.2232, 1.0, 0.2232, 0.2232, 0.2232, 1.0, 0.2232, 0.2232, 0.2232, 1.0, 0.2232, 0.2232, 0.2232, 1.0, 0.2232, 0.2232, 0.2232, 1.0, 0.2232, 0.2232, 0.2232, 1.0, 0.2232, 0.2232, 0.2232, 1.0, 0.2232, 0.2232, 0.2232, 1.0, 0.2232, 0.2232, 0.2232, 1.0, 0.2232, 0.2232, 0.2232, 1.0, 0.2232, 0.2232, 0.2232, 1.0, 0.2232, 0.2232, 0.2232, 1.0, 0.2232, 0.2232, 0.2232, 1.0, 0.2232, 0.2232, 0.2232, 1.0, 0.2232, 0.2232, 0.2232, 1.0, 0.2232, 0.2232, 0.2232, 1.0, 0.2232, 0.2232, 0.2232, 1.0, 0.2232, 0.2232, 0.2232, 1.0, 0.2232, 0.2232, 0.2232, 1.0, 0.2232, 0.2232, 0.2232, 1.0, 0.2232, 0.2232, 0.2232, 1.0, 0.2232, 0.2232, 0.2232, 1.0, 0.2232, 0.2232, 0.2232, 1.0, 0.2232, 0.2232, 0.2232, 1.0, 0.2232, 0.2232, 0.2232, 1.0, 0.2232, 0.2232, 0.2232, 1.0, 0.2232, 0.2232, 0.2232, 1.0, 0.2232, 0.2232, 0.2232, 1.0, 0.2232, 0.2232, 0.2232, 1.0, 0.2232, 0.2232, 0.2232, 1.0, 0.2232, 0.2232, 0.2232, 1.0, 0.2232, 0.2232, 0.2232, 1.0, 0.2232, 0.2232, 0.2232, 1.0, 0.2232, 0.2232, 0.2232, 1.0, 0.2232, 0.2232, 0.2232, 1.0, 0.2232, 0.2232, 0.2232, 1.0, 0.2232, 0.2232, 0.2232, 1.0, 0.2232, 0.2232, 0.2232, 1.0, 0.2232, 0.2232, 0.2232, 1.0, 0.2232, 0.2232, 0.2232, 1.0, 0.2232, 0.2232, 0.2232, 1.0, 0.2232, 0.2232, 0.2232, 1.0, 0.2232, 0.2232, 0.2232, 1.0, 0.2232, 0.2232, 0.2232, 1.0, 0.2232, 0.2232, 0.2232, 1.0, 0.2232, 0.2232, 0.2232, 1.0, 0.2232, 0.2232, 0.2232, 1.0, 0.2232, 0.2232, 0.2232, 1.0, 0.552, 0.552, 0.552, 1.0, 0.552, 0.552, 0.552, 1.0, 0.552, 0.552, 0.552, 1.0, 0.552, 0.552, 0.552, 1.0, 0.552, 0.552, 0.552, 1.0, 0.552, 0.552, 0.552, 1.0, 0.552, 0.552, 0.552, 1.0, 0.552, 0.552, 0.552, 1.0, 0.2232, 0.2232, 0.2232, 1.0, 0.2232, 0.2232, 0.2232, 1.0, 0.2232, 0.2232, 0.2232, 1.0, 0.2232, 0.2232, 0.2232, 1.0, 1.0, 1.0, 1.0, 1.0, 1.0, 1.0, 1.0, 1.0, 1.0, 1.0, 1.0, 1.0, 1.0, 1.0, 1.0, 1.0, 0.552, 0.552, 0.552, 1.0, 0.552, 0.552, 0.552, 1.0, 0.552, 0.552, 0.552, 1.0, 0.552, 0.552, 0.552, 1.0, 0.552, 0.552, 0.552, 1.0, 0.552, 0.552, 0.552, 1.0, 0.552, 0.552, 0.552, 1.0, 0.552, 0.552, 0.552, 1.0, 0.552, 0.552, 0.552, 1.0, 0.552, 0.552, 0.552, 1.0, 0.552, 0.552, 0.552, 1.0, 0.552, 0.552, 0.552, 1.0, 0.2232, 0.2232, 0.2232, 1.0, 0.2232, 0.2232, 0.2232, 1.0, 0.2232, 0.2232, 0.2232, 1.0, 0.2232, 0.2232, 0.2232, 1.0, 0.2232, 0.2232, 0.2232, 1.0, 0.2232, 0.2232, 0.2232, 1.0, 0.2232, 0.2232, 0.2232, 1.0, 0.2232, 0.2232, 0.2232, 1.0, 0.2232, 0.2232, 0.2232, 1.0, 0.2232, 0.2232, 0.2232, 1.0, 0.2232, 0.2232, 0.2232, 1.0, 0.2232, 0.2232, 0.2232, 1.0, 0.2232, 0.2232, 0.2232, 1.0, 0.2232, 0.2232, 0.2232, 1.0, 0.2232, 0.2232, 0.2232, 1.0, 0.2232, 0.2232, 0.2232, 1.0, 0.2232, 0.2232, 0.2232, 1.0, 0.2232, 0.2232, 0.2232, 1.0, 0.2232, 0.2232, 0.2232, 1.0, 0.2232, 0.2232, 0.2232, 1.0, 0.2232, 0.2232, 0.2232, 1.0, 0.2232, 0.2232, 0.2232, 1.0, 0.2232, 0.2232, 0.2232, 1.0, 0.2232, 0.2232, 0.2232, 1.0, 0.2232, 0.2232, 0.2232, 1.0, 0.2232, 0.2232, 0.2232, 1.0, 0.2232, 0.2232, 0.2232, 1.0, 0.2232, 0.2232, 0.2232, 1.0, 0.2232, 0.2232, 0.2232, 1.0, 0.2232, 0.2232, 0.2232, 1.0, 0.2232, 0.2232, 0.2232, 1.0, 0.2232, 0.2232, 0.2232, 1.0, 0.2232, 0.2232, 0.2232, 1.0, 0.2232, 0.2232, 0.2232, 1.0, 0.2232, 0.2232, 0.2232, 1.0, 0.2232, 0.2232, 0.2232, 1.0, 0.2232, 0.2232, 0.2232, 1.0, 0.2232, 0.2232, 0.2232, 1.0, 0.2232, 0.2232, 0.2232, 1.0, 0.2232, 0.2232, 0.2232, 1.0, 0.2232, 0.2232, 0.2232, 1.0, 0.2232, 0.2232, 0.2232, 1.0, 0.2232, 0.2232, 0.2232, 1.0, 0.2232, 0.2232, 0.2232, 1.0, 0.2232, 0.2232, 0.2232, 1.0, 0.2232, 0.2232, 0.2232, 1.0, 0.2232, 0.2232, 0.2232, 1.0, 0.2232, 0.2232, 0.2232, 1.0, 0.2232, 0.2232, 0.2232, 1.0, 0.2232, 0.2232, 0.2232, 1.0, 0.2232, 0.2232, 0.2232, 1.0, 0.2232, 0.2232, 0.2232, 1.0, 0.2232, 0.2232, 0.2232, 1.0, 0.2232, 0.2232, 0.2232, 1.0, 0.2232, 0.2232, 0.2232, 1.0, 0.2232, 0.2232, 0.2232, 1.0, 0.2232, 0.2232, 0.2232, 1.0, 0.2232, 0.2232, 0.2232, 1.0, 0.2232, 0.2232, 0.2232, 1.0, 0.2232, 0.2232, 0.2232, 1.0, 0.2232, 0.2232, 0.2232, 1.0, 0.2232, 0.2232, 0.2232, 1.0, 0.2232, 0.2232, 0.2232, 1.0, 0.2232, 0.2232, 0.2232, 1.0, 0.2232, 0.2232, 0.2232, 1.0, 0.2232, 0.2232, 0.2232, 1.0, 0.2232, 0.2232, 0.2232, 1.0, 0.2232, 0.2232, 0.2232, 1.0, 0.2232, 0.2232, 0.2232, 1.0, 0.2232, 0.2232, 0.2232, 1.0, 0.2232, 0.2232, 0.2232, 1.0, 0.2232, 0.2232, 0.2232, 1.0, 0.2232, 0.2232, 0.2232, 1.0, 0.2232, 0.2232, 0.2232, 1.0, 0.2232, 0.2232, 0.2232, 1.0, 0.2232, 0.2232, 0.2232, 1.0, 0.2232, 0.2232, 0.2232, 1.0, 0.2232, 0.2232, 0.2232, 1.0, 0.2232, 0.2232, 0.2232, 1.0, 0.2232, 0.2232, 0.2232, 1.0, 0.2232, 0.2232, 0.2232, 1.0, 0.2232, 0.2232, 0.2232, 1.0, 0.2232, 0.2232, 0.2232, 1.0, 0.2232, 0.2232, 0.2232, 1.0, 0.2232, 0.2232, 0.2232, 1.0, 0.2232, 0.2232, 0.2232, 1.0, 0.552, 0.552, 0.552, 1.0, 0.552, 0.552, 0.552, 1.0, 0.552, 0.552, 0.552, 1.0, 0.552, 0.552, 0.552, 1.0, 0.5906, 0.6795, 0.6105, 1.0, 0.5906, 0.6795, 0.6105, 1.0, 0.5906, 0.6795, 0.6105, 1.0, 0.5906, 0.6795, 0.6105, 1.0, 0.552, 0.552, 0.552, 1.0, 0.552, 0.552, 0.552, 1.0, 0.552, 0.552, 0.552, 1.0, 0.552, 0.552, 0.552, 1.0, 0.552, 0.552, 0.552, 1.0, 0.552, 0.552, 0.552, 1.0, 0.552, 0.552, 0.552, 1.0, 0.552, 0.552, 0.552, 1.0, 0.2232, 0.2232, 0.2232, 1.0, 0.2232, 0.2232, 0.2232, 1.0, 0.2232, 0.2232, 0.2232, 1.0, 0.2232, 0.2232, 0.2232, 1.0, 0.2232, 0.2232, 0.2232, 1.0, 0.2232, 0.2232, 0.2232, 1.0, 0.552, 0.552, 0.552, 1.0, 0.552, 0.552, 0.552, 1.0, 0.552, 0.552, 0.552, 1.0, 0.552, 0.552, 0.552, 1.0, 0.552, 0.552, 0.552, 1.0, 0.552, 0.552, 0.552, 1.0, 0.552, 0.552, 0.552, 1.0, 0.552, 0.552, 0.552, 1.0, 0.2232, 0.2232, 0.2232, 1.0, 0.2232, 0.2232, 0.2232, 1.0, 0.2232, 0.2232, 0.2232, 1.0, 0.2232, 0.2232, 0.2232, 1.0, 0.2232, 0.2232, 0.2232, 1.0, 0.2232, 0.2232, 0.2232, 1.0, 0.2232, 0.2232, 0.2232, 1.0, 0.2232, 0.2232, 0.2232, 1.0, 0.2232, 0.2232, 0.2232, 1.0, 0.2232, 0.2232, 0.2232, 1.0, 0.2232, 0.2232, 0.2232, 1.0, 0.2232, 0.2232, 0.2232, 1.0, 0.2232, 0.2232, 0.2232, 1.0, 0.2232, 0.2232, 0.2232, 1.0, 0.2232, 0.2232, 0.2232, 1.0, 0.2232, 0.2232, 0.2232, 1.0, 0.2232, 0.2232, 0.2232, 1.0, 0.2232, 0.2232, 0.2232, 1.0, 0.2232, 0.2232, 0.2232, 1.0, 0.2232, 0.2232, 0.2232, 1.0, 0.2232, 0.2232, 0.2232, 1.0, 0.2232, 0.2232, 0.2232, 1.0, 0.2232, 0.2232, 0.2232, 1.0, 0.2232, 0.2232, 0.2232, 1.0, 0.2232, 0.2232, 0.2232, 1.0, 0.2232, 0.2232, 0.2232, 1.0, 0.2232, 0.2232, 0.2232, 1.0, 0.2232, 0.2232, 0.2232, 1.0, 0.2232, 0.2232, 0.2232, 1.0, 0.2232, 0.2232, 0.2232, 1.0, 0.2232, 0.2232, 0.2232, 1.0, 0.2232, 0.2232, 0.2232, 1.0, 0.2232, 0.2232, 0.2232, 1.0, 0.2232, 0.2232, 0.2232, 1.0, 0.2232, 0.2232, 0.2232, 1.0, 0.2232, 0.2232, 0.2232, 1.0, 0.2232, 0.2232, 0.2232, 1.0, 0.2232, 0.2232, 0.2232, 1.0, 0.2232, 0.2232, 0.2232, 1.0, 0.2232, 0.2232, 0.2232, 1.0, 0.2232, 0.2232, 0.2232, 1.0, 0.2232, 0.2232, 0.2232, 1.0, 0.2232, 0.2232, 0.2232, 1.0, 0.2232, 0.2232, 0.2232, 1.0, 0.2232, 0.2232, 0.2232, 1.0, 0.2232, 0.2232, 0.2232, 1.0, 0.2232, 0.2232, 0.2232, 1.0, 0.2232, 0.2232, 0.2232, 1.0, 0.2232, 0.2232, 0.2232, 1.0, 0.2232, 0.2232, 0.2232, 1.0, 0.2232, 0.2232, 0.2232, 1.0, 0.2232, 0.2232, 0.2232, 1.0, 0.2232, 0.2232, 0.2232, 1.0, 0.2232, 0.2232, 0.2232, 1.0, 0.552, 0.552, 0.552, 1.0, 0.552, 0.552, 0.552, 1.0, 0.552, 0.552, 0.552, 1.0, 0.552, 0.552, 0.552, 1.0, 0.552, 0.552, 0.552, 1.0, 0.552, 0.552, 0.552, 1.0, 0.552, 0.552, 0.552, 1.0, 0.552, 0.552, 0.552, 1.0, 0.552, 0.552, 0.552, 1.0, 0.552, 0.552, 0.552, 1.0, 0.552, 0.552, 0.552, 1.0, 0.552, 0.552, 0.552, 1.0, 0.552, 0.552, 0.552, 1.0, 0.552, 0.552, 0.552, 1.0, 0.552, 0.552, 0.552, 1.0, 0.552, 0.552, 0.552, 1.0, 0.2232, 0.2232, 0.2232, 1.0, 0.2232, 0.2232, 0.2232, 1.0, 0.2232, 0.2232, 0.2232, 1.0, 0.2232, 0.2232, 0.2232, 1.0, 0.2232, 0.2232, 0.2232, 1.0, 0.2232, 0.2232, 0.2232, 1.0, 0.552, 0.552, 0.552, 1.0, 0.552, 0.552, 0.552, 1.0, 0.552, 0.552, 0.552, 1.0, 0.552, 0.552, 0.552, 1.0, 0.552, 0.552, 0.552, 1.0, 0.552, 0.552, 0.552, 1.0, 0.552, 0.552, 0.552, 1.0, 0.552, 0.552, 0.552, 1.0, 0.2232, 0.2232, 0.2232, 1.0, 0.2232, 0.2232, 0.2232, 1.0, 0.2232, 0.2232, 0.2232, 1.0, 0.2232, 0.2232, 0.2232, 1.0, 0.2232, 0.2232, 0.2232, 1.0, 0.2232, 0.2232, 0.2232, 1.0, 0.2232, 0.2232, 0.2232, 1.0, 0.2232, 0.2232, 0.2232, 1.0, 0.2232, 0.2232, 0.2232, 1.0, 0.2232, 0.2232, 0.2232, 1.0, 0.2232, 0.2232, 0.2232, 1.0, 0.2232, 0.2232, 0.2232, 1.0, 0.2232, 0.2232, 0.2232, 1.0, 0.2232, 0.2232, 0.2232, 1.0, 0.2232, 0.2232, 0.2232, 1.0, 0.2232, 0.2232, 0.2232, 1.0, 0.2232, 0.2232, 0.2232, 1.0, 0.2232, 0.2232, 0.2232, 1.0, 0.2232, 0.2232, 0.2232, 1.0, 0.2232, 0.2232, 0.2232, 1.0, 0.2232, 0.2232, 0.2232, 1.0, 0.2232, 0.2232, 0.2232, 1.0, 0.2232, 0.2232, 0.2232, 1.0, 0.2232, 0.2232, 0.2232, 1.0, 0.2232, 0.2232, 0.2232, 1.0, 0.2232, 0.2232, 0.2232, 1.0, 0.2232, 0.2232, 0.2232, 1.0, 0.2232, 0.2232, 0.2232, 1.0, 0.2232, 0.2232, 0.2232, 1.0, 0.2232, 0.2232, 0.2232, 1.0, 0.2232, 0.2232, 0.2232, 1.0, 0.2232, 0.2232, 0.2232, 1.0, 0.2232, 0.2232, 0.2232, 1.0, 0.2232, 0.2232, 0.2232, 1.0, 0.2232, 0.2232, 0.2232, 1.0, 0.2232, 0.2232, 0.2232, 1.0, 0.2232, 0.2232, 0.2232, 1.0, 0.2232, 0.2232, 0.2232, 1.0, 0.2232, 0.2232, 0.2232, 1.0, 0.2232, 0.2232, 0.2232, 1.0, 0.2232, 0.2232, 0.2232, 1.0, 0.2232, 0.2232, 0.2232, 1.0, 0.2232, 0.2232, 0.2232, 1.0, 0.2232, 0.2232, 0.2232, 1.0, 0.2232, 0.2232, 0.2232, 1.0, 0.2232, 0.2232, 0.2232, 1.0, 0.2232, 0.2232, 0.2232, 1.0, 0.2232, 0.2232, 0.2232, 1.0, 0.2232, 0.2232, 0.2232, 1.0, 0.2232, 0.2232, 0.2232, 1.0, 0.2232, 0.2232, 0.2232, 1.0, 0.2232, 0.2232, 0.2232, 1.0, 0.2232, 0.2232, 0.2232, 1.0, 0.2232, 0.2232, 0.2232, 1.0, 0.552, 0.552, 0.552, 1.0, 0.552, 0.552, 0.552, 1.0, 0.552, 0.552, 0.552, 1.0, 0.552, 0.552, 0.552, 1.0, 0.552, 0.552, 0.552, 1.0, 0.552, 0.552, 0.552, 1.0, 0.552, 0.552, 0.552, 1.0, 0.552, 0.552, 0.552, 1.0, 0.552, 0.552, 0.552, 1.0, 0.552, 0.552, 0.552, 1.0, 0.552, 0.552, 0.552, 1.0, 0.552, 0.552, 0.552, 1.0, 0.552, 0.552, 0.552, 1.0, 0.552, 0.552, 0.552, 1.0, 0.552, 0.552, 0.552, 1.0, 0.552, 0.552, 0.552, 1.0, 0.2232, 0.2232, 0.2232, 1.0, 0.2232, 0.2232, 0.2232, 1.0, 0.2232, 0.2232, 0.2232, 1.0, 0.2232, 0.2232, 0.2232, 1.0, 0.2232, 0.2232, 0.2232, 1.0, 0.2232, 0.2232, 0.2232, 1.0, 0.552, 0.552, 0.552, 1.0, 0.552, 0.552, 0.552, 1.0, 0.552, 0.552, 0.552, 1.0, 0.552, 0.552, 0.552, 1.0, 0.552, 0.552, 0.552, 1.0, 0.552, 0.552, 0.552, 1.0, 0.552, 0.552, 0.552, 1.0, 0.552, 0.552, 0.552, 1.0, 0.2232, 0.2232, 0.2232, 1.0, 0.2232, 0.2232, 0.2232, 1.0, 0.2232, 0.2232, 0.2232, 1.0, 0.2232, 0.2232, 0.2232, 1.0, 0.2232, 0.2232, 0.2232, 1.0, 0.2232, 0.2232, 0.2232, 1.0, 0.2232, 0.2232, 0.2232, 1.0, 0.2232, 0.2232, 0.2232, 1.0, 0.2232, 0.2232, 0.2232, 1.0, 0.2232, 0.2232, 0.2232, 1.0, 0.2232, 0.2232, 0.2232, 1.0, 0.2232, 0.2232, 0.2232, 1.0, 0.2232, 0.2232, 0.2232, 1.0, 0.2232, 0.2232, 0.2232, 1.0, 0.2232, 0.2232, 0.2232, 1.0, 0.2232, 0.2232, 0.2232, 1.0, 0.2232, 0.2232, 0.2232, 1.0, 0.2232, 0.2232, 0.2232, 1.0, 0.2232, 0.2232, 0.2232, 1.0, 0.2232, 0.2232, 0.2232, 1.0, 0.2232, 0.2232, 0.2232, 1.0, 0.2232, 0.2232, 0.2232, 1.0, 0.2232, 0.2232, 0.2232, 1.0, 0.2232, 0.2232, 0.2232, 1.0, 0.2232, 0.2232, 0.2232, 1.0, 0.2232, 0.2232, 0.2232, 1.0, 0.2232, 0.2232, 0.2232, 1.0, 0.2232, 0.2232, 0.2232, 1.0, 0.2232, 0.2232, 0.2232, 1.0, 0.2232, 0.2232, 0.2232, 1.0, 0.2232, 0.2232, 0.2232, 1.0, 0.2232, 0.2232, 0.2232, 1.0, 0.2232, 0.2232, 0.2232, 1.0, 0.2232, 0.2232, 0.2232, 1.0, 0.2232, 0.2232, 0.2232, 1.0, 0.2232, 0.2232, 0.2232, 1.0, 0.2232, 0.2232, 0.2232, 1.0, 0.2232, 0.2232, 0.2232, 1.0, 0.2232, 0.2232, 0.2232, 1.0, 0.2232, 0.2232, 0.2232, 1.0, 0.2232, 0.2232, 0.2232, 1.0, 0.2232, 0.2232, 0.2232, 1.0, 0.2232, 0.2232, 0.2232, 1.0, 0.2232, 0.2232, 0.2232, 1.0, 0.2232, 0.2232, 0.2232, 1.0, 0.2232, 0.2232, 0.2232, 1.0, 0.2232, 0.2232, 0.2232, 1.0, 0.2232, 0.2232, 0.2232, 1.0, 0.2232, 0.2232, 0.2232, 1.0, 0.2232, 0.2232, 0.2232, 1.0, 0.2232, 0.2232, 0.2232, 1.0, 0.2232, 0.2232, 0.2232, 1.0, 0.2232, 0.2232, 0.2232, 1.0, 0.2232, 0.2232, 0.2232, 1.0, 0.552, 0.552, 0.552, 1.0, 0.552, 0.552, 0.552, 1.0, 0.552, 0.552, 0.552, 1.0, 0.552, 0.552, 0.552, 1.0, 0.552, 0.552, 0.552, 1.0, 0.552, 0.552, 0.552, 1.0, 0.552, 0.552, 0.552, 1.0, 0.552, 0.552, 0.552, 1.0, 0.552, 0.552, 0.552, 1.0, 0.552, 0.552, 0.552, 1.0, 0.552, 0.552, 0.552, 1.0, 0.552, 0.552, 0.552, 1.0, 0.552, 0.552, 0.552, 1.0, 0.552, 0.552, 0.552, 1.0, 0.552, 0.552, 0.552, 1.0, 0.552, 0.552, 0.552, 1.0, 0.2232, 0.2232, 0.2232, 1.0, 0.2232, 0.2232, 0.2232, 1.0, 0.2232, 0.2232, 0.2232, 1.0, 0.2232, 0.2232, 0.2232, 1.0, 0.2232, 0.2232, 0.2232, 1.0, 0.2232, 0.2232, 0.2232, 1.0, 0.552, 0.552, 0.552, 1.0, 0.552, 0.552, 0.552, 1.0, 0.552, 0.552, 0.552, 1.0, 0.552, 0.552, 0.552, 1.0, 0.552, 0.552, 0.552, 1.0, 0.552, 0.552, 0.552, 1.0, 0.552, 0.552, 0.552, 1.0, 0.552, 0.552, 0.552, 1.0, 0.2232, 0.2232, 0.2232, 1.0, 0.2232, 0.2232, 0.2232, 1.0, 0.2232, 0.2232, 0.2232, 1.0, 0.2232, 0.2232, 0.2232, 1.0, 0.2232, 0.2232, 0.2232, 1.0, 0.2232, 0.2232, 0.2232, 1.0, 0.2232, 0.2232, 0.2232, 1.0, 0.2232, 0.2232, 0.2232, 1.0, 0.2232, 0.2232, 0.2232, 1.0, 0.2232, 0.2232, 0.2232, 1.0, 0.2232, 0.2232, 0.2232, 1.0, 0.2232, 0.2232, 0.2232, 1.0, 0.2232, 0.2232, 0.2232, 1.0, 0.2232, 0.2232, 0.2232, 1.0, 0.2232, 0.2232, 0.2232, 1.0, 0.2232, 0.2232, 0.2232, 1.0, 0.2232, 0.2232, 0.2232, 1.0, 0.2232, 0.2232, 0.2232, 1.0, 0.2232, 0.2232, 0.2232, 1.0, 0.2232, 0.2232, 0.2232, 1.0, 0.2232, 0.2232, 0.2232, 1.0, 0.2232, 0.2232, 0.2232, 1.0, 0.2232, 0.2232, 0.2232, 1.0, 0.2232, 0.2232, 0.2232, 1.0, 0.2232, 0.2232, 0.2232, 1.0, 0.2232, 0.2232, 0.2232, 1.0, 0.2232, 0.2232, 0.2232, 1.0, 0.2232, 0.2232, 0.2232, 1.0, 0.2232, 0.2232, 0.2232, 1.0, 0.2232, 0.2232, 0.2232, 1.0, 0.2232, 0.2232, 0.2232, 1.0, 0.2232, 0.2232, 0.2232, 1.0, 0.2232, 0.2232, 0.2232, 1.0, 0.2232, 0.2232, 0.2232, 1.0, 0.2232, 0.2232, 0.2232, 1.0, 0.2232, 0.2232, 0.2232, 1.0, 0.2232, 0.2232, 0.2232, 1.0, 0.2232, 0.2232, 0.2232, 1.0, 0.2232, 0.2232, 0.2232, 1.0, 0.2232, 0.2232, 0.2232, 1.0, 0.2232, 0.2232, 0.2232, 1.0, 0.2232, 0.2232, 0.2232, 1.0, 0.2232, 0.2232, 0.2232, 1.0, 0.2232, 0.2232, 0.2232, 1.0, 0.2232, 0.2232, 0.2232, 1.0, 0.2232, 0.2232, 0.2232, 1.0, 0.2232, 0.2232, 0.2232, 1.0, 0.2232, 0.2232, 0.2232, 1.0, 0.2232, 0.2232, 0.2232, 1.0, 0.2232, 0.2232, 0.2232, 1.0, 0.2232, 0.2232, 0.2232, 1.0, 0.2232, 0.2232, 0.2232, 1.0, 0.2232, 0.2232, 0.2232, 1.0, 0.2232, 0.2232, 0.2232, 1.0, 0.552, 0.552, 0.552, 1.0, 0.552, 0.552, 0.552, 1.0, 0.552, 0.552, 0.552, 1.0, 0.552, 0.552, 0.552, 1.0, 0.552, 0.552, 0.552, 1.0, 0.552, 0.552, 0.552, 1.0, 0.552, 0.552, 0.552, 1.0, 0.552, 0.552, 0.552, 1.0, 0.552, 0.552, 0.552, 1.0, 0.552, 0.552, 0.552, 1.0, 0.552, 0.552, 0.552, 1.0, 0.552, 0.552, 0.552, 1.0, 0.552, 0.552, 0.552, 1.0, 0.552, 0.552, 0.552, 1.0, 0.552, 0.552, 0.552, 1.0, 0.552, 0.552, 0.552, 1.0, 0.2232, 0.2232, 0.2232, 1.0, 0.2232, 0.2232, 0.2232, 1.0, 0.2232, 0.2232, 0.2232, 1.0, 0.2232, 0.2232, 0.2232, 1.0, 0.2232, 0.2232, 0.2232, 1.0, 0.2232, 0.2232, 0.2232, 1.0, 0.552, 0.552, 0.552, 1.0, 0.552, 0.552, 0.552, 1.0, 0.552, 0.552, 0.552, 1.0, 0.552, 0.552, 0.552, 1.0, 0.552, 0.552, 0.552, 1.0, 0.552, 0.552, 0.552, 1.0, 0.552, 0.552, 0.552, 1.0, 0.552, 0.552, 0.552, 1.0, 0.2232, 0.2232, 0.2232, 1.0, 0.2232, 0.2232, 0.2232, 1.0, 0.2232, 0.2232, 0.2232, 1.0, 0.2232, 0.2232, 0.2232, 1.0, 0.2232, 0.2232, 0.2232, 1.0, 0.2232, 0.2232, 0.2232, 1.0, 0.2232, 0.2232, 0.2232, 1.0, 0.2232, 0.2232, 0.2232, 1.0, 0.2232, 0.2232, 0.2232, 1.0, 0.2232, 0.2232, 0.2232, 1.0, 0.2232, 0.2232, 0.2232, 1.0, 0.2232, 0.2232, 0.2232, 1.0, 0.2232, 0.2232, 0.2232, 1.0, 0.2232, 0.2232, 0.2232, 1.0, 0.2232, 0.2232, 0.2232, 1.0, 0.2232, 0.2232, 0.2232, 1.0, 0.2232, 0.2232, 0.2232, 1.0, 0.2232, 0.2232, 0.2232, 1.0, 0.2232, 0.2232, 0.2232, 1.0, 0.2232, 0.2232, 0.2232, 1.0, 0.2232, 0.2232, 0.2232, 1.0, 0.2232, 0.2232, 0.2232, 1.0, 0.2232, 0.2232, 0.2232, 1.0, 0.2232, 0.2232, 0.2232, 1.0, 0.2232, 0.2232, 0.2232, 1.0, 0.2232, 0.2232, 0.2232, 1.0, 0.2232, 0.2232, 0.2232, 1.0, 0.2232, 0.2232, 0.2232, 1.0, 0.2232, 0.2232, 0.2232, 1.0, 0.2232, 0.2232, 0.2232, 1.0, 0.2232, 0.2232, 0.2232, 1.0, 0.2232, 0.2232, 0.2232, 1.0, 0.2232, 0.2232, 0.2232, 1.0, 0.2232, 0.2232, 0.2232, 1.0, 0.2232, 0.2232, 0.2232, 1.0, 0.2232, 0.2232, 0.2232, 1.0, 0.2232, 0.2232, 0.2232, 1.0, 0.2232, 0.2232, 0.2232, 1.0, 0.2232, 0.2232, 0.2232, 1.0, 0.2232, 0.2232, 0.2232, 1.0, 0.2232, 0.2232, 0.2232, 1.0, 0.2232, 0.2232, 0.2232, 1.0, 0.2232, 0.2232, 0.2232, 1.0, 0.2232, 0.2232, 0.2232, 1.0, 0.2232, 0.2232, 0.2232, 1.0, 0.2232, 0.2232, 0.2232, 1.0, 0.2232, 0.2232, 0.2232, 1.0, 0.2232, 0.2232, 0.2232, 1.0, 0.2232, 0.2232, 0.2232, 1.0, 0.2232, 0.2232, 0.2232, 1.0, 0.2232, 0.2232, 0.2232, 1.0, 0.2232, 0.2232, 0.2232, 1.0, 0.2232, 0.2232, 0.2232, 1.0, 0.2232, 0.2232, 0.2232, 1.0, 0.552, 0.552, 0.552, 1.0, 0.552, 0.552, 0.552, 1.0, 0.552, 0.552, 0.552, 1.0, 0.552, 0.552, 0.552, 1.0, 0.552, 0.552, 0.552, 1.0, 0.552, 0.552, 0.552, 1.0, 0.552, 0.552, 0.552, 1.0, 0.552, 0.552, 0.552, 1.0, 0.552, 0.552, 0.552, 1.0, 0.552, 0.552, 0.552, 1.0, 0.552, 0.552, 0.552, 1.0, 0.552, 0.552, 0.552, 1.0, 0.552, 0.552, 0.552, 1.0, 0.552, 0.552, 0.552, 1.0, 0.552, 0.552, 0.552, 1.0, 0.552, 0.552, 0.552, 1.0, 1.0, 1.0, 1.0, 1.0, 1.0, 1.0, 1.0, 1.0, 1.0, 1.0, 1.0, 1.0, 1.0, 1.0, 1.0, 1.0, 1.0, 1.0, 1.0, 1.0, 1.0, 1.0, 1.0, 1.0, 1.0, 1.0, 1.0, 1.0, 1.0, 1.0, 1.0, 1.0, 0.552, 0.552, 0.552, 1.0, 0.552, 0.552, 0.552, 1.0, 0.552, 0.552, 0.552, 1.0, 0.552, 0.552, 0.552, 1.0, 0.552, 0.552, 0.552, 1.0, 0.552, 0.552, 0.552, 1.0, 0.552, 0.552, 0.552, 1.0, 0.552, 0.552, 0.552, 1.0, 0.552, 0.552, 0.552, 1.0, 0.552, 0.552, 0.552, 1.0, 0.552, 0.552, 0.552, 1.0, 0.552, 0.552, 0.552, 1.0, 0.552, 0.552, 0.552, 1.0, 0.552, 0.552, 0.552, 1.0, 0.552, 0.552, 0.552, 1.0, 0.552, 0.552, 0.552, 1.0, 0.552, 0.552, 0.552, 1.0, 0.552, 0.552, 0.552, 1.0, 0.552, 0.552, 0.552, 1.0, 0.552, 0.552, 0.552, 1.0, 0.552, 0.552, 0.552, 1.0, 0.552, 0.552, 0.552, 1.0, 0.552, 0.552, 0.552, 1.0, 0.552, 0.552, 0.552, 1.0, 0.552, 0.552, 0.552, 1.0, 0.552, 0.552, 0.552, 1.0, 0.552, 0.552, 0.552, 1.0, 0.552, 0.552, 0.552, 1.0, 0.552, 0.552, 0.552, 1.0, 0.552, 0.552, 0.552, 1.0, 0.552, 0.552, 0.552, 1.0, 0.552, 0.552, 0.552, 1.0, 0.552, 0.552, 0.552, 1.0, 0.552, 0.552, 0.552, 1.0, 0.552, 0.552, 0.552, 1.0, 0.552, 0.552, 0.552, 1.0, 0.552, 0.552, 0.552, 1.0, 0.552, 0.552, 0.552, 1.0, 0.552, 0.552, 0.552, 1.0, 0.552, 0.552, 0.552, 1.0, 0.552, 0.552, 0.552, 1.0, 0.552, 0.552, 0.552, 1.0, 0.552, 0.552, 0.552, 1.0, 0.552, 0.552, 0.552, 1.0, 0.552, 0.552, 0.552, 1.0, 0.552, 0.552, 0.552, 1.0, 0.552, 0.552, 0.552, 1.0, 0.552, 0.552, 0.552, 1.0, 0.552, 0.552, 0.552, 1.0, 0.552, 0.552, 0.552, 1.0, 0.552, 0.552, 0.552, 1.0, 0.552, 0.552, 0.552, 1.0, 0.552, 0.552, 0.552, 1.0, 0.552, 0.552, 0.552, 1.0, 0.552, 0.552, 0.552, 1.0, 0.552, 0.552, 0.552, 1.0, 0.552, 0.552, 0.552, 1.0, 0.552, 0.552, 0.552, 1.0, 0.552, 0.552, 0.552, 1.0, 0.552, 0.552, 0.552, 1.0, 0.552, 0.552, 0.552, 1.0, 0.552, 0.552, 0.552, 1.0, 0.552, 0.552, 0.552, 1.0, 0.552, 0.552, 0.552, 1.0, 0.552, 0.552, 0.552, 1.0, 0.552, 0.552, 0.552, 1.0, 0.552, 0.552, 0.552, 1.0, 0.552, 0.552, 0.552, 1.0, 0.5906, 0.6795, 0.6105, 1.0, 0.5906, 0.6795, 0.6105, 1.0, 0.5906, 0.6795, 0.6105, 1.0, 0.5906, 0.6795, 0.6105, 1.0, 0.552, 0.552, 0.552, 1.0, 0.552, 0.552, 0.552, 1.0, 0.552, 0.552, 0.552, 1.0, 0.552, 0.552, 0.552, 1.0, 0.552, 0.552, 0.552, 1.0, 0.552, 0.552, 0.552, 1.0, 0.552, 0.552, 0.552, 1.0, 0.552, 0.552, 0.552, 1.0, 0.552, 0.552, 0.552, 1.0, 0.552, 0.552, 0.552, 1.0, 0.552, 0.552, 0.552, 1.0, 0.552, 0.552, 0.552, 1.0, 0.552, 0.552, 0.552, 1.0, 0.552, 0.552, 0.552, 1.0, 0.552, 0.552, 0.552, 1.0, 0.552, 0.552, 0.552, 1.0, 0.1559, 0.1559, 0.1559, 1.0, 0.1559, 0.1559, 0.1559, 1.0, 0.1559, 0.1559, 0.1559, 1.0, 0.1559, 0.1559, 0.1559, 1.0, 0.1559, 0.1559, 0.1559, 1.0, 0.1559, 0.1559, 0.1559, 1.0, 0.1559, 0.1559, 0.1559, 1.0, 0.1559, 0.1559, 0.1559, 1.0, 0.1559, 0.1559, 0.1559, 1.0, 0.1559, 0.1559, 0.1559, 1.0, 0.1559, 0.1559, 0.1559, 1.0, 0.1559, 0.1559, 0.1559, 1.0, 0.1559, 0.1559, 0.1559, 1.0, 0.1559, 0.1559, 0.1559, 1.0, 0.1559, 0.1559, 0.1559, 1.0, 0.1559, 0.1559, 0.1559, 1.0, 0.1559, 0.1559, 0.1559, 1.0, 0.1559, 0.1559, 0.1559, 1.0, 0.1559, 0.1559, 0.1559, 1.0, 0.1559, 0.1559, 0.1559, 1.0, 0.1559, 0.1559, 0.1559, 1.0, 0.1559, 0.1559, 0.1559, 1.0, 0.1559, 0.1559, 0.1559, 1.0, 0.1559, 0.1559, 0.1559, 1.0, 0.1559, 0.1559, 0.1559, 1.0, 0.1559, 0.1559, 0.1559, 1.0, 0.1559, 0.1559, 0.1559, 1.0, 0.1559, 0.1559, 0.1559, 1.0, 0.1559, 0.1559, 0.1559, 1.0, 0.1559, 0.1559, 0.1559, 1.0, 0.1559, 0.1559, 0.1559, 1.0, 0.1559, 0.1559, 0.1559, 1.0, 0.1559, 0.1559, 0.1559, 1.0, 0.1559, 0.1559, 0.1559, 1.0, 0.1559, 0.1559, 0.1559, 1.0, 0.1559, 0.1559, 0.1559, 1.0, 0.5906, 0.6795, 0.6105, 1.0, 0.5906, 0.6795, 0.6105, 1.0, 0.5906, 0.6795, 0.6105, 1.0, 0.5906, 0.6795, 0.6105, 1.0, 0.552, 0.552, 0.552, 1.0, 0.552, 0.552, 0.552, 1.0, 0.552, 0.552, 0.552, 1.0, 0.552, 0.552, 0.552, 1.0, 0.552, 0.552, 0.552, 1.0, 0.552, 0.552, 0.552, 1.0, 0.552, 0.552, 0.552, 1.0, 0.552, 0.552, 0.552, 1.0, 0.552, 0.552, 0.552, 1.0, 0.552, 0.552, 0.552, 1.0, 0.552, 0.552, 0.552, 1.0, 0.552, 0.552, 0.552, 1.0, 0.552, 0.552, 0.552, 1.0, 0.552, 0.552, 0.552, 1.0, 0.552, 0.552, 0.552, 1.0, 0.552, 0.552, 0.552, 1.0, 0.552, 0.552, 0.552, 1.0, 0.552, 0.552, 0.552, 1.0, 0.552, 0.552, 0.552, 1.0, 0.552, 0.552, 0.552, 1.0, 0.552, 0.552, 0.552, 1.0, 0.552, 0.552, 0.552, 1.0, 0.552, 0.552, 0.552, 1.0, 0.552, 0.552, 0.552, 1.0, 0.552, 0.552, 0.552, 1.0, 0.552, 0.552, 0.552, 1.0, 0.552, 0.552, 0.552, 1.0, 0.552, 0.552, 0.552, 1.0, 0.552, 0.552, 0.552, 1.0, 0.552, 0.552, 0.552, 1.0, 0.552, 0.552, 0.552, 1.0, 0.552, 0.552, 0.552, 1.0, 0.552, 0.552, 0.552, 1.0, 0.552, 0.552, 0.552, 1.0, 0.552, 0.552, 0.552, 1.0, 0.552, 0.552, 0.552, 1.0, 0.552, 0.552, 0.552, 1.0, 0.552, 0.552, 0.552, 1.0, 0.552, 0.552, 0.552, 1.0, 0.552, 0.552, 0.552, 1.0, 0.1559, 0.1559, 0.1559, 1.0, 0.1559, 0.1559, 0.1559, 1.0, 0.1559, 0.1559, 0.1559, 1.0, 0.1559, 0.1559, 0.1559, 1.0, 0.1559, 0.1559, 0.1559, 1.0, 0.1559, 0.1559, 0.1559, 1.0, 0.1559, 0.1559, 0.1559, 1.0, 0.1559, 0.1559, 0.1559, 1.0, 0.5906, 0.6795, 0.6105, 1.0, 0.5906, 0.6795, 0.6105, 1.0, 0.5906, 0.6795, 0.6105, 1.0, 0.5906, 0.6795, 0.6105, 1.0, 0.1559, 0.1559, 0.1559, 1.0, 0.1559, 0.1559, 0.1559, 1.0, 0.1559, 0.1559, 0.1559, 1.0, 0.1559, 0.1559, 0.1559, 1.0, 0.1559, 0.1559, 0.1559, 1.0, 0.1559, 0.1559, 0.1559, 1.0, 0.1559, 0.1559, 0.1559, 1.0, 0.1559, 0.1559, 0.1559, 1.0, 0.5906, 0.6795, 0.6105, 1.0, 0.5906, 0.6795, 0.6105, 1.0, 0.5906, 0.6795, 0.6105, 1.0, 0.5906, 0.6795, 0.6105, 1.0, 0.1559, 0.1559, 0.1559, 1.0, 0.1559, 0.1559, 0.1559, 1.0, 0.1559, 0.1559, 0.1559, 1.0, 0.1559, 0.1559, 0.1559, 1.0, 0.1559, 0.1559, 0.1559, 1.0, 0.1559, 0.1559, 0.1559, 1.0, 0.1559, 0.1559, 0.1559, 1.0, 0.1559, 0.1559, 0.1559, 1.0, 0.1559, 0.1559, 0.1559, 1.0, 0.1559, 0.1559, 0.1559, 1.0, 0.1559, 0.1559, 0.1559, 1.0, 0.1559, 0.1559, 0.1559, 1.0, 0.1559, 0.1559, 0.1559, 1.0, 0.1559, 0.1559, 0.1559, 1.0, 0.1559, 0.1559, 0.1559, 1.0, 0.1559, 0.1559, 0.1559, 1.0, 0.1559, 0.1559, 0.1559, 1.0, 0.1559, 0.1559, 0.1559, 1.0, 0.1559, 0.1559, 0.1559, 1.0, 0.1559, 0.1559, 0.1559, 1.0, 1.0, 1.0, 1.0, 1.0, 1.0, 1.0, 1.0, 1.0, 1.0, 1.0, 1.0, 1.0, 1.0, 1.0, 1.0, 1.0, 0.5906, 0.6795, 0.6105, 1.0, 0.5906, 0.6795, 0.6105, 1.0, 0.5906, 0.6795, 0.6105, 1.0, 0.5906, 0.6795, 0.6105, 1.0, 1.0, 1.0, 1.0, 1.0, 1.0, 1.0, 1.0, 1.0, 1.0, 1.0, 1.0, 1.0, 1.0, 1.0, 1.0, 1.0, 1.0, 1.0, 1.0, 1.0, 1.0, 1.0, 1.0, 1.0, 1.0, 1.0, 1.0, 1.0, 1.0, 1.0, 1.0, 1.0, 1.0, 1.0, 1.0, 1.0, 1.0, 1.0, 1.0, 1.0, 1.0, 1.0, 1.0, 1.0, 1.0, 1.0, 1.0, 1.0, 1.0, 1.0, 1.0, 1.0, 1.0, 1.0, 1.0, 1.0, 1.0, 1.0, 1.0, 1.0, 1.0, 1.0, 1.0, 1.0, 1.0, 1.0, 1.0, 1.0, 1.0, 1.0, 1.0, 1.0, 1.0, 1.0, 1.0, 1.0, 1.0, 1.0, 1.0, 1.0, 1.0, 1.0, 1.0, 1.0, 1.0, 1.0, 1.0, 1.0, 1.0, 1.0, 1.0, 1.0, 1.0, 1.0, 1.0, 1.0, 1.0, 1.0, 1.0, 1.0, 1.0, 1.0, 1.0, 1.0, 1.0, 1.0, 1.0, 1.0, 1.0, 1.0, 1.0, 1.0, 1.0, 1.0, 1.0, 1.0, 1.0, 1.0, 1.0, 1.0, 1.0, 1.0, 1.0, 1.0, 1.0, 1.0, 1.0, 1.0, 1.0, 1.0, 1.0, 1.0, 1.0, 1.0, 1.0, 1.0, 1.0, 1.0, 1.0, 1.0, 1.0, 1.0, 1.0, 1.0, 1.0, 1.0, 1.0, 1.0, 1.0, 1.0, 1.0, 1.0, 1.0, 1.0, 1.0, 1.0, 1.0, 1.0, 1.0, 1.0, 1.0, 1.0, 1.0, 1.0, 1.0, 1.0, 1.0, 1.0, 1.0, 1.0, 1.0, 1.0, 1.0, 1.0, 1.0, 1.0, 0.5906, 0.6795, 0.6105, 1.0, 0.5906, 0.6795, 0.6105, 1.0, 0.5906, 0.6795, 0.6105, 1.0, 0.5906, 0.6795, 0.6105, 1.0, 1.0, 1.0, 1.0, 1.0, 1.0, 1.0, 1.0, 1.0, 1.0, 1.0, 1.0, 1.0, 1.0, 1.0, 1.0, 1.0, 1.0, 1.0, 1.0, 1.0, 1.0, 1.0, 1.0, 1.0, 1.0, 1.0, 1.0, 1.0, 1.0, 1.0, 1.0, 1.0, 0.5906, 0.6795, 0.6105, 1.0, 0.5906, 0.6795, 0.6105, 1.0, 0.5906, 0.6795, 0.6105, 1.0, 0.5906, 0.6795, 0.6105, 1.0, 1.0, 1.0, 1.0, 1.0, 1.0, 1.0, 1.0, 1.0, 1.0, 1.0, 1.0, 1.0, 1.0, 1.0, 1.0, 1.0, 1.0, 1.0, 1.0, 1.0, 1.0, 1.0, 1.0, 1.0, 1.0, 1.0, 1.0, 1.0, 1.0, 1.0, 1.0, 1.0, 1.0, 1.0, 1.0, 1.0, 1.0, 1.0, 1.0, 1.0, 1.0, 1.0, 1.0, 1.0, 1.0, 1.0, 1.0, 1.0, 1.0, 1.0, 1.0, 1.0, 1.0, 1.0, 1.0, 1.0, 1.0, 1.0, 1.0, 1.0, 1.0, 1.0, 1.0, 1.0, 1.0, 1.0, 1.0, 1.0, 1.0, 1.0, 1.0, 1.0, 1.0, 1.0, 1.0, 1.0, 1.0, 1.0, 1.0, 1.0, 1.0, 1.0, 1.0, 1.0, 1.0, 1.0, 1.0, 1.0, 1.0, 1.0, 1.0, 1.0, 1.0, 1.0, 1.0, 1.0, 1.0, 1.0, 1.0, 1.0, 1.0, 1.0, 1.0, 1.0, 1.0, 1.0, 1.0, 1.0, 1.0, 1.0, 1.0, 1.0, 1.0, 1.0, 1.0, 1.0, 1.0, 1.0, 1.0, 1.0, 1.0, 1.0, 1.0, 1.0, 1.0, 1.0, 1.0, 1.0, 1.0, 1.0, 1.0, 1.0, 1.0, 1.0, 1.0, 1.0, 1.0, 1.0, 1.0, 1.0, 1.0, 1.0, 1.0, 1.0, 1.0, 1.0, 1.0, 1.0, 1.0, 1.0, 1.0, 1.0, 1.0, 1.0, 1.0, 1.0, 1.0, 1.0, 1.0, 1.0, 1.0, 1.0, 1.0, 1.0, 1.0, 1.0, 1.0, 1.0, 1.0, 1.0, 1.0, 1.0, 1.0, 1.0, 1.0, 1.0, 0.5906, 0.6795, 0.6105, 1.0, 0.5906, 0.6795, 0.6105, 1.0, 0.5906, 0.6795, 0.6105, 1.0, 0.5906, 0.6795, 0.6105, 1.0, 1.0, 1.0, 1.0, 1.0, 1.0, 1.0, 1.0, 1.0, 1.0, 1.0, 1.0, 1.0, 1.0, 1.0, 1.0, 1.0, 1.0, 1.0, 1.0, 1.0, 1.0, 1.0, 1.0, 1.0, 1.0, 1.0, 1.0, 1.0, 1.0, 1.0, 1.0, 1.0, 1.0, 1.0, 1.0, 1.0, 1.0, 1.0, 1.0, 1.0, 1.0, 1.0, 1.0, 1.0, 1.0, 1.0, 1.0, 1.0, 1.0, 1.0, 1.0, 1.0, 1.0, 1.0, 1.0, 1.0, 1.0, 1.0, 1.0, 1.0, 1.0, 1.0, 1.0, 1.0, 0.552, 0.552, 0.552, 1.0, 0.552, 0.552, 0.552, 1.0, 0.552, 0.552, 0.552, 1.0, 0.552, 0.552, 0.552, 1.0, 1.0, 1.0, 1.0, 1.0, 1.0, 1.0, 1.0, 1.0, 1.0, 1.0, 1.0, 1.0, 1.0, 1.0, 1.0, 1.0, 1.0, 1.0, 1.0, 1.0, 1.0, 1.0, 1.0, 1.0, 1.0, 1.0, 1.0, 1.0, 1.0, 1.0, 1.0, 1.0, 1.0, 1.0, 1.0, 1.0, 1.0, 1.0, 1.0, 1.0, 1.0, 1.0, 1.0, 1.0, 1.0, 1.0, 1.0, 1.0, 1.0, 1.0, 1.0, 1.0, 1.0, 1.0, 1.0, 1.0, 1.0, 1.0, 1.0, 1.0, 1.0, 1.0, 1.0, 1.0, 1.0, 1.0, 1.0, 1.0, 1.0, 1.0, 1.0, 1.0, 1.0, 1.0, 1.0, 1.0, 1.0, 1.0, 1.0, 1.0, 1.0, 1.0, 1.0, 1.0, 1.0, 1.0, 1.0, 1.0, 1.0, 1.0, 1.0, 1.0, 1.0, 1.0, 1.0, 1.0, 1.0, 1.0, 1.0, 1.0, 1.0, 1.0, 1.0, 1.0, 1.0, 1.0, 1.0, 1.0, 1.0, 1.0, 1.0, 1.0, 1.0, 1.0, 1.0, 1.0, 1.0, 1.0, 1.0, 1.0, 1.0, 1.0, 1.0, 1.0, 1.0, 1.0, 1.0, 1.0, 1.0, 1.0, 1.0, 1.0, 1.0, 1.0, 1.0, 1.0, 1.0, 1.0, 1.0, 1.0, 1.0, 1.0, 1.0, 1.0, 1.0, 1.0, 1.0, 1.0, 1.0, 1.0, 1.0, 1.0, 1.0, 1.0, 1.0, 1.0, 1.0, 1.0, 1.0, 1.0, 1.0, 1.0, 1.0, 1.0, 1.0, 1.0, 1.0, 1.0, 1.0, 1.0, 1.0, 1.0, 1.0, 1.0, 1.0, 1.0, 0.6105, 0.7084, 0.7454, 1.0, 0.6105, 0.7084, 0.7454, 1.0, 0.6105, 0.7084, 0.7454, 1.0, 0.6105, 0.7084, 0.7454, 1.0])
me_cylinder.use_remesh_preserve_volume = False
me_cylinder.use_remesh_preserve_attributes = False
me_cylinder.use_mirror_vertex_groups = False
me_cylinder.use_paint_bone_selection = False
me_cylinder.use_paint_mask = True
me_cylinder.update()

# ---- objects
ob_cylinder_002 = bpy.data.objects.new('Cylinder.002', me_cylinder_003)
ob_cylinder_001 = bpy.data.objects.new('Cylinder.001', me_cylinder_002)
ob_cylinder = bpy.data.objects.new('Cylinder', me_cylinder)

# ---- transforms, parenting, visibility, modifiers, constraints
ob_cylinder_002.location = (0.08302, -0.09231, 4.5)
ob_cylinder_002.scale = (7.341, 7.341, 5.234)
ob_cylinder_002.lineart.crease_threshold = 0.0
_m = ob_cylinder_002.modifiers.new('Triangulate', 'TRIANGULATE')
ob_cylinder_001.location = (0.07598, -0.2415, 4.987)
ob_cylinder_001.scale = (9.376, 8.648, 4.444)
ob_cylinder_001.lineart.crease_threshold = 0.0
_m = ob_cylinder_001.modifiers.new('Triangulate', 'TRIANGULATE')
ob_cylinder.location = (0.08302, 27.51, 5.003)
ob_cylinder.scale = (6.688, 6.688, 4.769)
ob_cylinder.lineart.crease_threshold = 0.0
_m = ob_cylinder.modifiers.new('Triangulate', 'TRIANGULATE')

# ---- collection membership
col_collection_1.objects.link(ob_cylinder_002)
col_collection_1.objects.link(ob_cylinder_001)
col_collection_1.objects.link(ob_cylinder)

# ---- scene / render settings (as saved in the file)
scene.frame_start = 1; scene.frame_end = 250; scene.frame_set(28)
scene.render.engine = 'BLENDER_EEVEE_NEXT'
scene.render.resolution_percentage = 50
scene.render.dither_intensity = 0.0
scene.cycles.use_denoising = False
scene.cycles.samples = 128
scene.cycles.sampling_pattern = 'TABULATED_SOBOL'
scene.cycles.light_sampling_threshold = 0.0
scene.cycles.use_adaptive_sampling = False
scene.cycles.use_light_tree = False
scene.cycles.blur_glossy = 0.0
scene.cycles.sample_clamp_indirect = 0.0
scene.view_settings.view_transform = 'Standard'
bpy.context.view_layer.update()

# ---- added for rendering (the .blend has no active camera and no usable light): camera, sun
cam_auto = bpy.data.cameras.new('AutoCamera')
cam_auto.lens = 50.0
cam_auto.sensor_width = 36.0
cam_auto.clip_end = 1000.0
ob_auto_camera = bpy.data.objects.new('AutoCamera', cam_auto)
scene.collection.objects.link(ob_auto_camera)
ob_auto_camera.location = (46.1861, -41.9756, 44.412)
ob_auto_camera.rotation_euler = (1.09748, -7.21219e-08, 0.694738)
scene.camera = ob_auto_camera
light_auto_sun = bpy.data.lights.new('AutoSun', 'SUN')
light_auto_sun.energy = 3.0
light_auto_sun.angle = 0.0523599
ob_auto_sun = bpy.data.objects.new('AutoSun', light_auto_sun)
scene.collection.objects.link(ob_auto_sun)
ob_auto_sun.rotation_euler = (0.872665, 0.174533, 0.523599)
bpy.context.view_layer.update()
